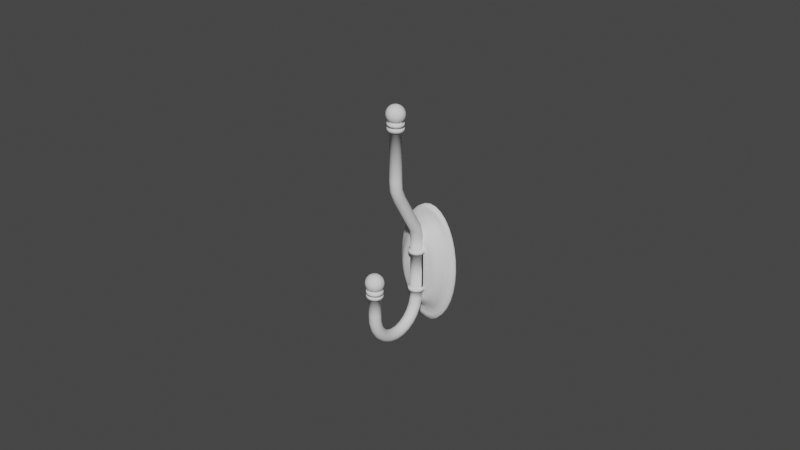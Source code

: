 # Source: Hat_and_Coat_Hook_2.blend  (saved by Blender 2.91.10; exported with 4.5.12 LTS)
import bpy
from mathutils import Matrix  # noqa: F401  (used for matrix-valued properties, if any)

bpy.ops.wm.read_factory_settings(use_empty=True)
scene = bpy.context.scene
scene.name = 'Scene'

# ---- collections
col_collection = bpy.data.collections.new('Collection'); scene.collection.children.link(col_collection)

# ---- world
world_world = bpy.data.worlds.new('World'); scene.world = world_world
world_world.use_nodes = True; world_world.node_tree.nodes.clear()
_N = world_world.node_tree.nodes; _L = world_world.node_tree.links
n0 = _N.new('ShaderNodeOutputWorld'); n0.name = 'World Output'; n0.location = (300, 300)
n1 = _N.new('ShaderNodeBackground'); n1.name = 'Background'; n1.location = (10, 300)
n1.inputs[0].default_value = (0.05088, 0.05088, 0.05088, 1.0)
_L.new(n1.outputs[0], n0.inputs[0])
n0.is_active_output = True
world_world.color = (0.05088, 0.05088, 0.05088)
world_world.use_sun_shadow = False
world_world.sun_shadow_jitter_overblur = 0.0

# ---- meshes
me_mesh_001 = bpy.data.meshes.new('Mesh.001')
me_mesh_001.from_pydata([(0.01016, 1.458e-09, -0.0002582), (0.009965, 1.43e-09, 0.003614), (0.009387, 1.347e-09, 0.007337), (0.008448, 1.213e-09, 0.01077), (0.007184, 1.031e-09, 0.01378), (0.005645, 8.103e-10, 0.01625), (0.003888, 5.581e-10, 0.01808), (0.001982, 2.845e-10, 0.01921), (-7.459e-10, 1.101e-16, 0.01959), (-0.001982, -2.845e-10, 0.01921), (-0.003888, -5.581e-10, 0.01808), (-0.005645, -8.103e-10, 0.01625), (-0.007184, -1.031e-09, 0.01378), (-0.008448, -1.213e-09, 0.01077), (-0.009387, -1.347e-09, 0.007337), (-0.009965, -1.43e-09, 0.003614), (-0.01016, -1.458e-09, -0.0002582), (-0.009965, -1.43e-09, -0.00413), (-0.009387, -1.347e-09, -0.007854), (-0.008448, -1.213e-09, -0.01129), (-0.007184, -1.031e-09, -0.01429), (-0.005645, -8.103e-10, -0.01676), (-0.003888, -5.581e-10, -0.0186), (-0.001982, -2.845e-10, -0.01973), (1.136e-08, 1.408e-15, -0.02011), (0.001982, 2.845e-10, -0.01973), (0.003888, 5.581e-10, -0.0186), (0.005645, 8.103e-10, -0.01676), (0.007184, 1.031e-09, -0.01429), (0.008448, 1.213e-09, -0.01129), (0.009387, 1.347e-09, -0.007854), (0.009965, 1.43e-09, -0.00413), (0.01016, -0.001207, -0.0002582), (0.009965, -0.001207, 0.003614), (0.009387, -0.001207, 0.007337), (0.008448, -0.001207, 0.01077), (0.007184, -0.001207, 0.01378), (0.005645, -0.001207, 0.01625), (0.003888, -0.001207, 0.01808), (0.001982, -0.001207, 0.01921), (-4.986e-10, -0.001207, 0.01959), (-0.001982, -0.001207, 0.01921), (-0.003888, -0.001207, 0.01808), (-0.005645, -0.001207, 0.01625), (-0.007184, -0.001207, 0.01378), (-0.008448, -0.001207, 0.01077), (-0.009387, -0.001207, 0.007337), (-0.009965, -0.001207, 0.003614), (-0.01016, -0.001207, -0.0002582), (-0.009965, -0.001207, -0.00413), (-0.009387, -0.001207, -0.007854), (-0.008448, -0.001207, -0.01129), (-0.007184, -0.001207, -0.01429), (-0.005645, -0.001207, -0.01676), (-0.003888, -0.001207, -0.0186), (-0.001982, -0.001207, -0.01973), (1.161e-08, -0.001207, -0.02011), (0.001982, -0.001207, -0.01973), (0.003888, -0.001207, -0.0186), (0.005645, -0.001207, -0.01676), (0.007184, -0.001207, -0.01429), (0.008448, -0.001207, -0.01129), (0.009387, -0.001207, -0.007854), (0.009965, -0.001207, -0.00413), (-0.0007559, -0.02571, 0.006307), (-0.00146, -0.02563, 0.006019), (-0.002065, -0.02557, 0.005563), (-0.002529, -0.02551, 0.004967), (-0.002821, -0.02548, 0.004274), (-0.002921, -0.02547, 0.003529), (-0.002821, -0.02548, 0.002785), (-0.002529, -0.02551, 0.002092), (-0.002065, -0.02557, 0.001496), (-0.000707, -0.02553, 0.006307), (-0.001366, -0.02528, 0.006019), (-0.001932, -0.02507, 0.005563), (-0.002366, -0.0249, 0.004967), (-0.002639, -0.0248, 0.004274), (-0.002732, -0.02476, 0.003529), (-0.002639, -0.0248, 0.002785), (-0.002366, -0.0249, 0.002092), (-0.001932, -0.02507, 0.001496), (-0.0006099, -0.02537, 0.006307), (-0.001178, -0.02496, 0.006019), (-0.001666, -0.02462, 0.005563), (-0.002041, -0.02435, 0.004967), (-0.002276, -0.02418, 0.004274), (-0.002356, -0.02413, 0.003529), (-0.002276, -0.02418, 0.002785), (-0.002041, -0.02435, 0.002092), (-0.001666, -0.02462, 0.001496), (-0.0004712, -0.02523, 0.006307), (-0.0009103, -0.0247, 0.006019), (-0.001287, -0.02425, 0.005563), (-0.001577, -0.0239, 0.004967), (-0.001759, -0.02368, 0.004274), (-0.001821, -0.0236, 0.003529), (-0.001759, -0.02368, 0.002785), (-0.001577, -0.0239, 0.002092), (-0.001287, -0.02425, 0.001496), (-0.0003004, -0.02513, 0.006307), (-0.0005803, -0.02451, 0.006019), (-0.0008207, -0.02398, 0.005563), (-0.001005, -0.02357, 0.004967), (-0.001121, -0.02332, 0.004274), (-0.001161, -0.02323, 0.003529), (-0.001121, -0.02332, 0.002785), (-0.001005, -0.02357, 0.002092), (-0.0008207, -0.02398, 0.001496), (-0.0001091, -0.02508, 0.006307), (-0.0002108, -0.02441, 0.006019), (-0.0002982, -0.02384, 0.005563), (-0.0003652, -0.0234, 0.004967), (-0.0004073, -0.02313, 0.004274), (-0.0004217, -0.02303, 0.003529), (-0.0004073, -0.02313, 0.002785), (-0.0003652, -0.0234, 0.002092), (-0.0002982, -0.02384, 0.001496), (8.957e-05, -0.02508, 0.006307), (0.000173, -0.02441, 0.006019), (0.0002447, -0.02383, 0.005563), (0.0002997, -0.02339, 0.004967), (0.0003343, -0.02312, 0.004274), (0.0003461, -0.02302, 0.003529), (0.0003343, -0.02312, 0.002785), (0.0002997, -0.02339, 0.002092), (0.0002447, -0.02383, 0.001496), (0.0002822, -0.02513, 0.006307), (0.0005451, -0.0245, 0.006019), (0.0007709, -0.02396, 0.005563), (0.0009442, -0.02355, 0.004967), (0.001053, -0.02329, 0.004274), (0.00109, -0.0232, 0.003529), (0.001053, -0.02329, 0.002785), (0.0009442, -0.02355, 0.002092), (0.0007709, -0.02396, 0.001496), (0.0004555, -0.02522, 0.006307), (0.0008801, -0.02468, 0.006019), (0.001245, -0.02421, 0.005563), (0.001524, -0.02386, 0.004967), (0.0017, -0.02363, 0.004274), (0.00176, -0.02356, 0.003529), (0.0017, -0.02363, 0.002785), (0.001524, -0.02386, 0.002092), (0.001245, -0.02421, 0.001496), (-6.096e-10, -0.0258, 0.006405), (0.0005979, -0.02535, 0.006307), (0.001155, -0.02493, 0.006019), (0.001633, -0.02457, 0.005563), (0.002001, -0.0243, 0.004967), (0.002231, -0.02413, 0.004274), (0.00231, -0.02407, 0.003529), (0.002231, -0.02413, 0.002785), (0.002001, -0.0243, 0.002092), (0.001633, -0.02457, 0.001496), (0.0006995, -0.02551, 0.006307), (0.001351, -0.02525, 0.006019), (0.001911, -0.02502, 0.005563), (0.00234, -0.02484, 0.004967), (0.00261, -0.02473, 0.004274), (0.002702, -0.02469, 0.003529), (0.00261, -0.02473, 0.002785), (0.00234, -0.02484, 0.002092), (0.001911, -0.02502, 0.001496), (0.0007534, -0.02569, 0.006307), (0.001455, -0.0256, 0.006019), (0.002058, -0.02551, 0.005563), (0.002521, -0.02545, 0.004967), (0.002812, -0.02541, 0.004274), (0.002911, -0.0254, 0.003529), (0.002812, -0.02541, 0.002785), (0.002521, -0.02545, 0.002092), (0.002058, -0.02551, 0.001496), (0.0007559, -0.02588, 0.006307), (0.00146, -0.02596, 0.006019), (0.002065, -0.02603, 0.005563), (0.002529, -0.02608, 0.004967), (0.002821, -0.02612, 0.004274), (0.002921, -0.02613, 0.003529), (0.002821, -0.02612, 0.002785), (0.002529, -0.02608, 0.002092), (0.002065, -0.02603, 0.001496), (0.000707, -0.02607, 0.006307), (0.001366, -0.02632, 0.006019), (0.001932, -0.02653, 0.005563), (0.002366, -0.0267, 0.004967), (0.002639, -0.0268, 0.004274), (0.002732, -0.02683, 0.003529), (0.002639, -0.0268, 0.002785), (0.002366, -0.0267, 0.002092), (0.001932, -0.02653, 0.001496), (0.0006099, -0.02623, 0.006307), (0.001178, -0.02663, 0.006019), (0.001666, -0.02698, 0.005563), (0.002041, -0.02725, 0.004967), (0.002276, -0.02741, 0.004274), (0.002356, -0.02747, 0.003529), (0.002276, -0.02741, 0.002785), (0.002041, -0.02725, 0.002092), (0.001666, -0.02698, 0.001496), (0.0004712, -0.02637, 0.006307), (0.0009103, -0.0269, 0.006019), (0.001287, -0.02735, 0.005563), (0.001577, -0.0277, 0.004967), (0.001759, -0.02792, 0.004274), (0.001821, -0.02799, 0.003529), (0.001759, -0.02792, 0.002785), (0.001577, -0.0277, 0.002092), (0.001287, -0.02735, 0.001496), (0.0003004, -0.02646, 0.006307), (0.0005803, -0.02708, 0.006019), (0.0008207, -0.02762, 0.005563), (0.001005, -0.02802, 0.004967), (0.001121, -0.02828, 0.004274), (0.001161, -0.02837, 0.003529), (0.001121, -0.02828, 0.002785), (0.001005, -0.02802, 0.002092), (0.0008207, -0.02762, 0.001496), (0.0001091, -0.02651, 0.006307), (0.0002108, -0.02718, 0.006019), (0.0002982, -0.02776, 0.005563), (0.0003652, -0.02819, 0.004967), (0.0004073, -0.02847, 0.004274), (0.0004217, -0.02857, 0.003529), (0.0004073, -0.02847, 0.002785), (0.0003652, -0.02819, 0.002092), (0.0002982, -0.02776, 0.001496), (-8.957e-05, -0.02652, 0.006307), (-0.000173, -0.02719, 0.006019), (-0.0002447, -0.02776, 0.005563), (-0.0002997, -0.0282, 0.004967), (-0.0003343, -0.02848, 0.004274), (-0.0003461, -0.02857, 0.003529), (-0.0003343, -0.02848, 0.002785), (-0.0002997, -0.0282, 0.002092), (-0.0002447, -0.02776, 0.001496), (-0.0002822, -0.02647, 0.006307), (-0.0005451, -0.0271, 0.006019), (-0.0007709, -0.02763, 0.005563), (-0.0009442, -0.02805, 0.004967), (-0.001053, -0.02831, 0.004274), (-0.00109, -0.0284, 0.003529), (-0.001053, -0.02831, 0.002785), (-0.0009442, -0.02805, 0.002092), (-0.0007709, -0.02763, 0.001496), (-0.0004555, -0.02638, 0.006307), (-0.00088, -0.02692, 0.006019), (-0.001245, -0.02738, 0.005563), (-0.001524, -0.02774, 0.004967), (-0.0017, -0.02796, 0.004274), (-0.00176, -0.02804, 0.003529), (-0.0017, -0.02796, 0.002785), (-0.001524, -0.02774, 0.002092), (-0.001245, -0.02738, 0.001496), (-0.0005979, -0.02625, 0.006307), (-0.001155, -0.02666, 0.006019), (-0.001633, -0.02702, 0.005563), (-0.002001, -0.0273, 0.004967), (-0.002231, -0.02747, 0.004274), (-0.00231, -0.02753, 0.003529), (-0.002231, -0.02747, 0.002785), (-0.002001, -0.0273, 0.002092), (-0.001633, -0.02702, 0.001496), (-0.0006995, -0.02608, 0.006307), (-0.001351, -0.02635, 0.006019), (-0.001911, -0.02658, 0.005563), (-0.00234, -0.02675, 0.004967), (-0.00261, -0.02686, 0.004274), (-0.002702, -0.0269, 0.003529), (-0.00261, -0.02686, 0.002785), (-0.00234, -0.02675, 0.002092), (-0.001911, -0.02658, 0.001496), (-0.0007534, -0.0259, 0.006307), (-0.001455, -0.026, 0.006019), (-0.002058, -0.02608, 0.005563), (-0.002521, -0.02615, 0.004967), (-0.002812, -0.02619, 0.004274), (-0.002911, -0.0262, 0.003529), (-0.002812, -0.02619, 0.002785), (-0.002521, -0.02615, 0.002092), (-0.002058, -0.02608, 0.001496), (0.0002584, -0.02763, 0.001496), (0.0007414, -0.0275, 0.001496), (0.001164, -0.02726, 0.001496), (0.001508, -0.02694, 0.001496), (0.001755, -0.02654, 0.001496), (0.001888, -0.02608, 0.001496), (0.001888, -0.02559, 0.001496), (0.001755, -0.02513, 0.001496), (0.001508, -0.02472, 0.001496), (0.001164, -0.0244, 0.001496), (0.0007414, -0.02416, 0.001496), (0.0002584, -0.02404, 0.001496), (-0.0002584, -0.02404, 0.001496), (-0.0007414, -0.02416, 0.001496), (-0.001164, -0.0244, 0.001496), (-0.001508, -0.02472, 0.001496), (-0.001755, -0.02513, 0.001496), (-0.001888, -0.02559, 0.001496), (-0.001888, -0.02608, 0.001496), (-0.001755, -0.02654, 0.001496), (-0.001508, -0.02694, 0.001496), (-0.001164, -0.02726, 0.001496), (-0.0007414, -0.0275, 0.001496), (-0.0002584, -0.02763, 0.001496), (-0.0002584, -0.02763, -0.007166), (-0.0007414, -0.0275, -0.007166), (-0.001164, -0.02726, -0.007166), (-0.001508, -0.02694, -0.007166), (-0.001755, -0.02654, -0.007166), (-0.001888, -0.02608, -0.007166), (-0.001888, -0.02559, -0.007166), (-0.001755, -0.02513, -0.007166), (-0.001508, -0.02472, -0.007166), (-0.001164, -0.0244, -0.007166), (-0.0007414, -0.02416, -0.007166), (-0.0002584, -0.02404, -0.007166), (0.0002584, -0.02404, -0.007166), (0.0007414, -0.02416, -0.007166), (0.001164, -0.0244, -0.007166), (0.001508, -0.02472, -0.007166), (0.001755, -0.02513, -0.007166), (0.001888, -0.02559, -0.007166), (0.001888, -0.02608, -0.007166), (0.001755, -0.02654, -0.007166), (0.001508, -0.02694, -0.007166), (0.001164, -0.02726, -0.007166), (0.0007414, -0.0275, -0.007166), (0.0002584, -0.02763, -0.007166), (-0.0002584, -0.02752, -0.01), (-0.0007414, -0.0274, -0.009986), (-0.001164, -0.02716, -0.009954), (-0.001508, -0.02684, -0.009909), (-0.001755, -0.02644, -0.009853), (-0.001888, -0.02599, -0.00979), (-0.001888, -0.0255, -0.009722), (-0.001755, -0.02504, -0.009659), (-0.001508, -0.02465, -0.009604), (-0.001164, -0.02432, -0.009559), (-0.0007414, -0.02409, -0.009526), (-0.0002584, -0.02396, -0.009509), (0.0002584, -0.02396, -0.009509), (0.0007414, -0.02409, -0.009526), (0.001164, -0.02432, -0.009559), (0.001508, -0.02465, -0.009604), (0.001755, -0.02504, -0.009659), (0.001888, -0.0255, -0.009722), (0.001888, -0.02599, -0.00979), (0.001755, -0.02644, -0.009853), (0.001508, -0.02684, -0.009909), (0.001164, -0.02716, -0.009954), (0.0007414, -0.0274, -0.009986), (0.0002584, -0.02752, -0.01), (-0.0002584, -0.02672, -0.01299), (-0.0007414, -0.02661, -0.01294), (-0.001164, -0.02639, -0.01285), (-0.001508, -0.02609, -0.01272), (-0.001755, -0.02572, -0.01256), (-0.001888, -0.0253, -0.01237), (-0.001888, -0.02485, -0.01218), (-0.001755, -0.02442, -0.01199), (-0.001508, -0.02405, -0.01183), (-0.001164, -0.02375, -0.0117), (-0.0007414, -0.02353, -0.01161), (-0.0002584, -0.02342, -0.01156), (0.0002584, -0.02342, -0.01156), (0.0007414, -0.02353, -0.01161), (0.001164, -0.02375, -0.0117), (0.001508, -0.02405, -0.01183), (0.001755, -0.02442, -0.01199), (0.001888, -0.02485, -0.01218), (0.001888, -0.0253, -0.01237), (0.001755, -0.02572, -0.01256), (0.001508, -0.02609, -0.01272), (0.001164, -0.02639, -0.01285), (0.0007414, -0.02661, -0.01294), (0.0002584, -0.02672, -0.01299), (-0.0002584, -0.02524, -0.01561), (-0.0007414, -0.02514, -0.01553), (-0.001164, -0.02495, -0.01538), (-0.001508, -0.02469, -0.01517), (-0.001755, -0.02438, -0.01492), (-0.001888, -0.02401, -0.01463), (-0.001888, -0.02362, -0.01432), (-0.001755, -0.02326, -0.01403), (-0.001508, -0.02294, -0.01378), (-0.001164, -0.02268, -0.01358), (-0.0007414, -0.0225, -0.01343), (-0.0002584, -0.0224, -0.01335), (0.0002584, -0.0224, -0.01335), (0.0007414, -0.0225, -0.01343), (0.001164, -0.02268, -0.01358), (0.001508, -0.02294, -0.01378), (0.001755, -0.02326, -0.01403), (0.001888, -0.02362, -0.01432), (0.001888, -0.02401, -0.01463), (0.001755, -0.02438, -0.01492), (0.001508, -0.02469, -0.01517), (0.001164, -0.02495, -0.01538), (0.0007414, -0.02514, -0.01553), (0.0002584, -0.02524, -0.01561), (-0.0002584, -0.02317, -0.01773), (-0.0007414, -0.02309, -0.01763), (-0.001164, -0.02295, -0.01744), (-0.001508, -0.02275, -0.01717), (-0.001755, -0.0225, -0.01684), (-0.001888, -0.02222, -0.01647), (-0.001888, -0.02192, -0.01607), (-0.001755, -0.02164, -0.0157), (-0.001508, -0.0214, -0.01537), (-0.001164, -0.0212, -0.0151), (-0.0007414, -0.02105, -0.01491), (-0.0002584, -0.02098, -0.01481), (0.0002584, -0.02098, -0.01481), (0.0007414, -0.02105, -0.01491), (0.001164, -0.0212, -0.0151), (0.001508, -0.0214, -0.01537), (0.001755, -0.02164, -0.0157), (0.001888, -0.02192, -0.01607), (0.001888, -0.02222, -0.01647), (0.001755, -0.0225, -0.01684), (0.001508, -0.02275, -0.01717), (0.001164, -0.02295, -0.01744), (0.0007414, -0.02309, -0.01763), (0.0002584, -0.02317, -0.01773), (-0.0002584, -0.02063, -0.01926), (-0.0007414, -0.02058, -0.01914), (-0.001164, -0.02049, -0.01892), (-0.001508, -0.02036, -0.01861), (-0.001755, -0.02021, -0.01823), (-0.001888, -0.02003, -0.01779), (-0.001888, -0.01984, -0.01733), (-0.001755, -0.01966, -0.01689), (-0.001508, -0.0195, -0.01651), (-0.001164, -0.01937, -0.0162), (-0.0007414, -0.01928, -0.01598), (-0.0002584, -0.01923, -0.01586), (0.0002584, -0.01923, -0.01586), (0.0007414, -0.01928, -0.01598), (0.001164, -0.01937, -0.0162), (0.001508, -0.0195, -0.01651), (0.001755, -0.01966, -0.01689), (0.001888, -0.01984, -0.01733), (0.001888, -0.02003, -0.01779), (0.001755, -0.02021, -0.01823), (0.001508, -0.02036, -0.01861), (0.001164, -0.02049, -0.01892), (0.0007414, -0.02058, -0.01914), (0.0002584, -0.02063, -0.01926), (-0.0002584, -0.01772, -0.02008), (-0.0007414, -0.01771, -0.01995), (-0.001164, -0.01767, -0.01971), (-0.001508, -0.01763, -0.01938), (-0.001755, -0.01758, -0.01897), (-0.001888, -0.01752, -0.0185), (-0.001888, -0.01745, -0.018), (-0.001755, -0.01739, -0.01753), (-0.001508, -0.01733, -0.01712), (-0.001164, -0.01729, -0.01679), (-0.0007414, -0.01726, -0.01655), (-0.0002584, -0.01724, -0.01642), (0.0002584, -0.01724, -0.01642), (0.0007414, -0.01726, -0.01655), (0.001164, -0.01729, -0.01679), (0.001508, -0.01733, -0.01712), (0.001755, -0.01739, -0.01753), (0.001888, -0.01745, -0.018), (0.001888, -0.01752, -0.0185), (0.001755, -0.01758, -0.01897), (0.001508, -0.01763, -0.01938), (0.001164, -0.01767, -0.01971), (0.0007414, -0.01771, -0.01995), (0.0002584, -0.01772, -0.02008), (-0.0002584, -0.01462, -0.02008), (-0.0007414, -0.01464, -0.01995), (-0.001164, -0.01467, -0.01971), (-0.001508, -0.01471, -0.01938), (-0.001755, -0.01477, -0.01897), (-0.001888, -0.01483, -0.0185), (-0.001888, -0.01489, -0.018), (-0.001755, -0.01496, -0.01753), (-0.001508, -0.01501, -0.01712), (-0.001164, -0.01505, -0.01679), (-0.0007414, -0.01509, -0.01655), (-0.0002584, -0.0151, -0.01642), (0.0002584, -0.0151, -0.01642), (0.0007414, -0.01509, -0.01655), (0.001164, -0.01505, -0.01679), (0.001508, -0.01501, -0.01712), (0.001755, -0.01496, -0.01753), (0.001888, -0.01489, -0.018), (0.001888, -0.01483, -0.0185), (0.001755, -0.01477, -0.01897), (0.001508, -0.01471, -0.01938), (0.001164, -0.01467, -0.01971), (0.0007414, -0.01464, -0.01995), (0.0002584, -0.01462, -0.02008), (-0.0002584, -0.01171, -0.01926), (-0.0007414, -0.01176, -0.01914), (-0.001164, -0.01185, -0.01892), (-0.001508, -0.01198, -0.01861), (-0.001755, -0.01214, -0.01823), (-0.001888, -0.01232, -0.01779), (-0.001888, -0.01251, -0.01733), (-0.001755, -0.01269, -0.01689), (-0.001508, -0.01284, -0.01651), (-0.001164, -0.01297, -0.0162), (-0.0007414, -0.01306, -0.01598), (-0.0002584, -0.01311, -0.01586), (0.0002584, -0.01311, -0.01586), (0.0007414, -0.01306, -0.01598), (0.001164, -0.01297, -0.0162), (0.001508, -0.01284, -0.01651), (0.001755, -0.01269, -0.01689), (0.001888, -0.01251, -0.01733), (0.001888, -0.01232, -0.01779), (0.001755, -0.01214, -0.01823), (0.001508, -0.01198, -0.01861), (0.001164, -0.01185, -0.01892), (0.0007414, -0.01176, -0.01914), (0.0002584, -0.01171, -0.01926), (-0.0002584, -0.009173, -0.01773), (-0.0007414, -0.00925, -0.01763), (-0.001164, -0.009394, -0.01744), (-0.001508, -0.009594, -0.01717), (-0.001755, -0.009839, -0.01684), (-0.001888, -0.01012, -0.01647), (-0.001888, -0.01042, -0.01607), (-0.001755, -0.0107, -0.0157), (-0.001508, -0.01095, -0.01537), (-0.001164, -0.01115, -0.0151), (-0.0007414, -0.01129, -0.01491), (-0.0002584, -0.01137, -0.01481), (0.0002584, -0.01137, -0.01481), (0.0007414, -0.01129, -0.01491), (0.001164, -0.01115, -0.0151), (0.001508, -0.01095, -0.01537), (0.001755, -0.0107, -0.0157), (0.001888, -0.01042, -0.01607), (0.001888, -0.01012, -0.01647), (0.001755, -0.009839, -0.01684), (0.001508, -0.009594, -0.01717), (0.001164, -0.009394, -0.01744), (0.0007414, -0.00925, -0.01763), (0.0002584, -0.009173, -0.01773), (-0.0002584, -0.007106, -0.01561), (-0.0007414, -0.007206, -0.01553), (-0.001164, -0.007392, -0.01538), (-0.001508, -0.007651, -0.01517), (-0.001755, -0.007968, -0.01492), (-0.001888, -0.008332, -0.01463), (-0.001888, -0.008721, -0.01432), (-0.001755, -0.009084, -0.01403), (-0.001508, -0.009402, -0.01378), (-0.001164, -0.00966, -0.01358), (-0.0007414, -0.009846, -0.01343), (-0.0002584, -0.009946, -0.01335), (0.0002584, -0.009946, -0.01335), (0.0007414, -0.009846, -0.01343), (0.001164, -0.00966, -0.01358), (0.001508, -0.009402, -0.01378), (0.001755, -0.009084, -0.01403), (0.001888, -0.008721, -0.01432), (0.001888, -0.008332, -0.01463), (0.001755, -0.007968, -0.01492), (0.001508, -0.007651, -0.01517), (0.001164, -0.007392, -0.01538), (0.0007414, -0.007206, -0.01553), (0.0002584, -0.007106, -0.01561), (-0.0002584, -0.005619, -0.01299), (-0.0007414, -0.005735, -0.01294), (-0.001164, -0.005952, -0.01285), (-0.001508, -0.006253, -0.01272), (-0.001755, -0.006623, -0.01256), (-0.001888, -0.007046, -0.01237), (-0.001888, -0.007499, -0.01218), (-0.001755, -0.007922, -0.01199), (-0.001508, -0.008292, -0.01183), (-0.001164, -0.008593, -0.0117), (-0.0007414, -0.008809, -0.01161), (-0.0002584, -0.008925, -0.01156), (0.0002584, -0.008925, -0.01156), (0.0007414, -0.008809, -0.01161), (0.001164, -0.008593, -0.0117), (0.001508, -0.008292, -0.01183), (0.001755, -0.007922, -0.01199), (0.001888, -0.007499, -0.01218), (0.001888, -0.007046, -0.01237), (0.001755, -0.006623, -0.01256), (0.001508, -0.006253, -0.01272), (0.001164, -0.005952, -0.01285), (0.0007414, -0.005735, -0.01294), (0.0002584, -0.005619, -0.01299), (-0.0002584, -0.004823, -0.01), (-0.0007414, -0.004948, -0.009986), (-0.001164, -0.005181, -0.009954), (-0.001508, -0.005505, -0.009909), (-0.001755, -0.005903, -0.009853), (-0.001888, -0.006358, -0.00979), (-0.001888, -0.006845, -0.009722), (-0.001755, -0.0073, -0.009659), (-0.001508, -0.007698, -0.009604), (-0.001164, -0.008022, -0.009559), (-0.0007414, -0.008255, -0.009526), (-0.0002584, -0.00838, -0.009509), (0.0002584, -0.00838, -0.009509), (0.0007414, -0.008255, -0.009526), (0.001164, -0.008022, -0.009559), (0.001508, -0.007698, -0.009604), (0.001755, -0.0073, -0.009659), (0.001888, -0.006845, -0.009722), (0.001888, -0.006358, -0.00979), (0.001755, -0.005903, -0.009853), (0.001508, -0.005505, -0.009909), (0.001164, -0.005181, -0.009954), (0.0007414, -0.004948, -0.009986), (0.0002584, -0.004823, -0.01), (-0.0002584, -0.004719, -0.006971), (-0.0007414, -0.004845, -0.006971), (-0.001164, -0.00508, -0.006971), (-0.001508, -0.005407, -0.006971), (-0.001755, -0.005808, -0.006971), (-0.001888, -0.006267, -0.006971), (-0.001888, -0.006759, -0.006971), (-0.001755, -0.007218, -0.006971), (-0.001508, -0.00762, -0.006971), (-0.001164, -0.007947, -0.006971), (-0.0007414, -0.008182, -0.006971), (-0.0002584, -0.008308, -0.006971), (0.0002584, -0.008308, -0.006971), (0.0007414, -0.008182, -0.006971), (0.001164, -0.007947, -0.006971), (0.001508, -0.00762, -0.006971), (0.001755, -0.007218, -0.006971), (0.001888, -0.006759, -0.006971), (0.001888, -0.006267, -0.006971), (0.001755, -0.005808, -0.006971), (0.001508, -0.005407, -0.006971), (0.001164, -0.00508, -0.006971), (0.0007414, -0.004845, -0.006971), (0.0002584, -0.004719, -0.006971), (-0.0002584, -0.004723, 0.01158), (-0.0007414, -0.004848, 0.01157), (-0.001164, -0.005083, 0.01156), (-0.001508, -0.005409, 0.01153), (-0.001755, -0.00581, 0.0115), (-0.001888, -0.006268, 0.01147), (-0.001888, -0.006758, 0.01144), (-0.001755, -0.007216, 0.01141), (-0.001508, -0.007617, 0.01138), (-0.001164, -0.007943, 0.01136), (-0.0007414, -0.008178, 0.01134), (-0.0002584, -0.008304, 0.01133), (0.0002584, -0.008304, 0.01133), (0.0007414, -0.008178, 0.01134), (0.001164, -0.007943, 0.01136), (0.001508, -0.007617, 0.01138), (0.001755, -0.007216, 0.01141), (0.001888, -0.006758, 0.01144), (0.001888, -0.006268, 0.01147), (0.001755, -0.00581, 0.0115), (0.001508, -0.005409, 0.01153), (0.001164, -0.005083, 0.01156), (0.0007414, -0.004848, 0.01157), (0.0002584, -0.004723, 0.01158), (-0.0002584, -0.005573, 0.01516), (-0.0007414, -0.005689, 0.01511), (-0.001164, -0.005906, 0.01502), (-0.001508, -0.006208, 0.01489), (-0.001755, -0.006579, 0.01473), (-0.001888, -0.007002, 0.01455), (-0.001888, -0.007455, 0.01435), (-0.001755, -0.007879, 0.01417), (-0.001508, -0.008249, 0.01401), (-0.001164, -0.008551, 0.01388), (-0.0007414, -0.008768, 0.01379), (-0.0002584, -0.008884, 0.01374), (0.0002584, -0.008884, 0.01374), (0.0007414, -0.008768, 0.01379), (0.001164, -0.008551, 0.01388), (0.001508, -0.008249, 0.01401), (0.001755, -0.007879, 0.01417), (0.001888, -0.007455, 0.01435), (0.001888, -0.007002, 0.01455), (0.001755, -0.006579, 0.01473), (0.001508, -0.006208, 0.01489), (0.001164, -0.005906, 0.01502), (0.0007414, -0.005689, 0.01511), (0.0002584, -0.005573, 0.01516), (-0.0002584, -0.01309, 0.02755), (-0.0007414, -0.0132, 0.02749), (-0.001164, -0.0134, 0.02738), (-0.001508, -0.01369, 0.02722), (-0.001755, -0.01404, 0.02702), (-0.001888, -0.01445, 0.02679), (-0.001888, -0.01488, 0.02655), (-0.001755, -0.01528, 0.02633), (-0.001508, -0.01564, 0.02613), (-0.001164, -0.01592, 0.02597), (-0.0007414, -0.01613, 0.02586), (-0.0002584, -0.01624, 0.02579), (0.0002584, -0.01624, 0.02579), (0.0007414, -0.01613, 0.02586), (0.001164, -0.01592, 0.02597), (0.001508, -0.01564, 0.02613), (0.001755, -0.01528, 0.02633), (0.001888, -0.01488, 0.02655), (0.001888, -0.01445, 0.02679), (0.001755, -0.01404, 0.02702), (0.001508, -0.01369, 0.02722), (0.001164, -0.0134, 0.02738), (0.0007414, -0.0132, 0.02749), (0.0002584, -0.01309, 0.02755), (-0.0002584, -0.01424, 0.03031), (-0.0007414, -0.01436, 0.03028), (-0.001164, -0.01459, 0.03022), (-0.001508, -0.01491, 0.03015), (-0.001755, -0.0153, 0.03005), (-0.001888, -0.01574, 0.02994), (-0.001888, -0.01622, 0.02982), (-0.001755, -0.01667, 0.02971), (-0.001508, -0.01706, 0.02962), (-0.001164, -0.01738, 0.02954), (-0.0007414, -0.0176, 0.02948), (-0.0002584, -0.01773, 0.02945), (0.0002584, -0.01773, 0.02945), (0.0007414, -0.0176, 0.02948), (0.001164, -0.01738, 0.02954), (0.001508, -0.01706, 0.02962), (0.001755, -0.01667, 0.02971), (0.001888, -0.01622, 0.02982), (0.001888, -0.01574, 0.02994), (0.001755, -0.0153, 0.03005), (0.001508, -0.01491, 0.03015), (0.001164, -0.01459, 0.03022), (0.0007414, -0.01436, 0.03028), (0.0002584, -0.01424, 0.03031), (-0.0002584, -0.01438, 0.03276), (-0.0007414, -0.0145, 0.03276), (-0.001164, -0.01474, 0.03276), (-0.001508, -0.01507, 0.03276), (-0.001755, -0.01547, 0.03276), (-0.001888, -0.01593, 0.03276), (-0.001888, -0.01642, 0.03276), (-0.001755, -0.01688, 0.03276), (-0.001508, -0.01728, 0.03276), (-0.001164, -0.01761, 0.03276), (-0.0007414, -0.01784, 0.03276), (-0.0002584, -0.01797, 0.03276), (0.0002584, -0.01797, 0.03276), (0.0007414, -0.01784, 0.03276), (0.001164, -0.01761, 0.03276), (0.001508, -0.01728, 0.03276), (0.001755, -0.01688, 0.03276), (0.001888, -0.01642, 0.03276), (0.001888, -0.01593, 0.03276), (0.001755, -0.01547, 0.03276), (0.001508, -0.01507, 0.03276), (0.001164, -0.01474, 0.03276), (0.0007414, -0.0145, 0.03276), (0.0002584, -0.01438, 0.03276), (0.0002584, -0.01438, 0.05119), (0.0007414, -0.0145, 0.05119), (0.001164, -0.01474, 0.05119), (0.001508, -0.01507, 0.05119), (0.001755, -0.01547, 0.05119), (0.001888, -0.01593, 0.05119), (0.001888, -0.01642, 0.05119), (0.001755, -0.01688, 0.05119), (0.001508, -0.01728, 0.05119), (0.001164, -0.01761, 0.05119), (0.0007414, -0.01784, 0.05119), (0.0002584, -0.01797, 0.05119), (-0.0002584, -0.01797, 0.05119), (-0.0007414, -0.01784, 0.05119), (-0.001164, -0.01761, 0.05119), (-0.001508, -0.01728, 0.05119), (-0.001755, -0.01688, 0.05119), (-0.001888, -0.01642, 0.05119), (-0.001888, -0.01593, 0.05119), (-0.001755, -0.01547, 0.05119), (-0.001508, -0.01507, 0.05119), (-0.001164, -0.01474, 0.05119), (-0.0007414, -0.0145, 0.05119), (-0.0002584, -0.01438, 0.05119), (-0.0007554, -0.01608, 0.056), (-0.001459, -0.016, 0.05571), (-0.002064, -0.01593, 0.05525), (-0.002528, -0.01587, 0.05466), (-0.002819, -0.01584, 0.05396), (-0.002919, -0.01582, 0.05322), (-0.002819, -0.01584, 0.05247), (-0.002528, -0.01587, 0.05178), (-0.002064, -0.01593, 0.05119), (-0.0007052, -0.0159, 0.056), (-0.001362, -0.01564, 0.05571), (-0.001927, -0.01543, 0.05525), (-0.00236, -0.01526, 0.05466), (-0.002632, -0.01515, 0.05396), (-0.002725, -0.01512, 0.05322), (-0.002632, -0.01515, 0.05247), (-0.00236, -0.01526, 0.05178), (-0.001927, -0.01543, 0.05119), (-0.000607, -0.01573, 0.056), (-0.001173, -0.01533, 0.05571), (-0.001658, -0.01498, 0.05525), (-0.002031, -0.01471, 0.05466), (-0.002265, -0.01454, 0.05396), (-0.002345, -0.01448, 0.05322), (-0.002265, -0.01454, 0.05247), (-0.002031, -0.01471, 0.05178), (-0.001658, -0.01498, 0.05119), (-0.0004674, -0.0156, 0.056), (-0.000903, -0.01507, 0.05571), (-0.001277, -0.01461, 0.05525), (-0.001564, -0.01426, 0.05466), (-0.001744, -0.01404, 0.05396), (-0.001806, -0.01396, 0.05322), (-0.001744, -0.01404, 0.05247), (-0.001564, -0.01426, 0.05178), (-0.001277, -0.01461, 0.05119), (-0.000296, -0.0155, 0.056), (-0.0005718, -0.01488, 0.05571), (-0.0008087, -0.01435, 0.05525), (-0.0009904, -0.01394, 0.05466), (-0.001105, -0.01368, 0.05396), (-0.001144, -0.01359, 0.05322), (-0.001105, -0.01368, 0.05247), (-0.0009904, -0.01394, 0.05178), (-0.0008087, -0.01435, 0.05119), (-0.0001044, -0.01545, 0.056), (-0.0002017, -0.01479, 0.05571), (-0.0002852, -0.01421, 0.05525), (-0.0003493, -0.01377, 0.05466), (-0.0003896, -0.0135, 0.05396), (-0.0004033, -0.0134, 0.05322), (-0.0003896, -0.0135, 0.05247), (-0.0003493, -0.01377, 0.05178), (-0.0002852, -0.01421, 0.05119), (9.433e-05, -0.01545, 0.056), (0.0001822, -0.01478, 0.05571), (0.0002577, -0.01421, 0.05525), (0.0003156, -0.01377, 0.05466), (0.000352, -0.01349, 0.05396), (0.0003645, -0.0134, 0.05322), (0.000352, -0.01349, 0.05247), (0.0003156, -0.01377, 0.05178), (0.0002577, -0.01421, 0.05119), (0.0002866, -0.0155, 0.056), (0.0005537, -0.01488, 0.05571), (0.0007831, -0.01434, 0.05525), (0.000959, -0.01393, 0.05466), (0.00107, -0.01367, 0.05396), (0.001107, -0.01358, 0.05322), (0.00107, -0.01367, 0.05247), (0.000959, -0.01393, 0.05178), (0.0007831, -0.01434, 0.05119), (0.0004594, -0.01559, 0.056), (0.0008874, -0.01506, 0.05571), (0.001255, -0.01459, 0.05525), (0.001537, -0.01424, 0.05466), (0.001714, -0.01402, 0.05396), (0.001775, -0.01394, 0.05322), (0.001714, -0.01402, 0.05247), (0.001537, -0.01424, 0.05178), (0.001255, -0.01459, 0.05119), (-6.424e-09, -0.01617, 0.05609), (0.0006008, -0.01573, 0.056), (0.001161, -0.01531, 0.05571), (0.001641, -0.01496, 0.05525), (0.00201, -0.01468, 0.05466), (0.002242, -0.01451, 0.05396), (0.002321, -0.01445, 0.05322), (0.002242, -0.01451, 0.05247), (0.00201, -0.01468, 0.05178), (0.001641, -0.01496, 0.05119), (0.0007013, -0.01589, 0.056), (0.001355, -0.01563, 0.05571), (0.001916, -0.0154, 0.05525), (0.002347, -0.01523, 0.05466), (0.002617, -0.01512, 0.05396), (0.00271, -0.01508, 0.05322), (0.002617, -0.01512, 0.05247), (0.002347, -0.01523, 0.05178), (0.001916, -0.0154, 0.05119), (0.000754, -0.01607, 0.056), (0.001457, -0.01598, 0.05571), (0.00206, -0.0159, 0.05525), (0.002523, -0.01584, 0.05466), (0.002814, -0.0158, 0.05396), (0.002913, -0.01579, 0.05322), (0.002814, -0.0158, 0.05247), (0.002523, -0.01584, 0.05178), (0.00206, -0.0159, 0.05119), (0.0007554, -0.01626, 0.056), (0.001459, -0.01634, 0.05571), (0.002064, -0.01642, 0.05525), (0.002528, -0.01647, 0.05466), (0.002819, -0.01651, 0.05396), (0.002919, -0.01652, 0.05322), (0.002819, -0.01651, 0.05247), (0.002528, -0.01647, 0.05178), (0.002064, -0.01642, 0.05119), (0.0007052, -0.01644, 0.056), (0.001362, -0.0167, 0.05571), (0.001927, -0.01692, 0.05525), (0.00236, -0.01708, 0.05466), (0.002632, -0.01719, 0.05396), (0.002725, -0.01722, 0.05322), (0.002632, -0.01719, 0.05247), (0.00236, -0.01708, 0.05178), (0.001927, -0.01692, 0.05119), (0.000607, -0.01661, 0.056), (0.001173, -0.01701, 0.05571), (0.001658, -0.01736, 0.05525), (0.002031, -0.01763, 0.05466), (0.002265, -0.0178, 0.05396), (0.002345, -0.01786, 0.05322), (0.002265, -0.0178, 0.05247), (0.002031, -0.01763, 0.05178), (0.001658, -0.01736, 0.05119), (0.0004674, -0.01674, 0.056), (0.000903, -0.01727, 0.05571), (0.001277, -0.01773, 0.05525), (0.001564, -0.01808, 0.05466), (0.001744, -0.0183, 0.05396), (0.001806, -0.01838, 0.05322), (0.001744, -0.0183, 0.05247), (0.001564, -0.01808, 0.05178), (0.001277, -0.01773, 0.05119), (0.000296, -0.01684, 0.056), (0.0005718, -0.01746, 0.05571), (0.0008087, -0.01799, 0.05525), (0.0009904, -0.0184, 0.05466), (0.001105, -0.01866, 0.05396), (0.001144, -0.01875, 0.05322), (0.001105, -0.01866, 0.05247), (0.0009904, -0.0184, 0.05178), (0.0008087, -0.01799, 0.05119), (0.0001044, -0.01689, 0.056), (0.0002017, -0.01756, 0.05571), (0.0002852, -0.01813, 0.05525), (0.0003493, -0.01857, 0.05466), (0.0003896, -0.01885, 0.05396), (0.0004033, -0.01894, 0.05322), (0.0003896, -0.01885, 0.05247), (0.0003493, -0.01857, 0.05178), (0.0002852, -0.01813, 0.05119), (-9.434e-05, -0.01689, 0.056), (-0.0001822, -0.01756, 0.05571), (-0.0002577, -0.01813, 0.05525), (-0.0003156, -0.01857, 0.05466), (-0.0003521, -0.01885, 0.05396), (-0.0003645, -0.01895, 0.05322), (-0.0003521, -0.01885, 0.05247), (-0.0003156, -0.01857, 0.05178), (-0.0002577, -0.01813, 0.05119), (-0.0002866, -0.01684, 0.056), (-0.0005537, -0.01747, 0.05571), (-0.0007831, -0.018, 0.05525), (-0.0009591, -0.01841, 0.05466), (-0.00107, -0.01867, 0.05396), (-0.001107, -0.01876, 0.05322), (-0.00107, -0.01867, 0.05247), (-0.0009591, -0.01841, 0.05178), (-0.0007831, -0.018, 0.05119), (-0.0004594, -0.01675, 0.056), (-0.0008875, -0.01729, 0.05571), (-0.001255, -0.01775, 0.05525), (-0.001537, -0.0181, 0.05466), (-0.001714, -0.01832, 0.05396), (-0.001775, -0.0184, 0.05322), (-0.001714, -0.01832, 0.05247), (-0.001537, -0.0181, 0.05178), (-0.001255, -0.01775, 0.05119), (-0.0006008, -0.01662, 0.056), (-0.001161, -0.01703, 0.05571), (-0.001642, -0.01738, 0.05525), (-0.00201, -0.01766, 0.05466), (-0.002242, -0.01783, 0.05396), (-0.002321, -0.01789, 0.05322), (-0.002242, -0.01783, 0.05247), (-0.00201, -0.01766, 0.05178), (-0.001642, -0.01738, 0.05119), (-0.0007013, -0.01645, 0.056), (-0.001355, -0.01671, 0.05571), (-0.001916, -0.01694, 0.05525), (-0.002347, -0.01711, 0.05466), (-0.002617, -0.01722, 0.05396), (-0.00271, -0.01726, 0.05322), (-0.002617, -0.01722, 0.05247), (-0.002347, -0.01711, 0.05178), (-0.001916, -0.01694, 0.05119), (-0.0007541, -0.01627, 0.056), (-0.001457, -0.01636, 0.05571), (-0.00206, -0.01644, 0.05525), (-0.002523, -0.0165, 0.05466), (-0.002814, -0.01654, 0.05396), (-0.002913, -0.01655, 0.05322), (-0.002814, -0.01654, 0.05247), (-0.002523, -0.0165, 0.05178), (-0.00206, -0.01644, 0.05119), (-0.001755, -0.01688, 0.051), (0.001508, -0.01728, 0.051), (0.0002584, -0.01797, 0.051), (-0.001888, -0.01642, 0.051), (0.0007414, -0.0145, 0.051), (0.001888, -0.01642, 0.051), (0.0002584, -0.01438, 0.051), (-0.001888, -0.01593, 0.051), (-0.0007414, -0.01784, 0.051), (0.001164, -0.01761, 0.051), (-0.001164, -0.01474, 0.051), (-0.0002584, -0.01797, 0.051), (-0.001755, -0.01547, 0.051), (-0.001508, -0.01507, 0.051), (0.001888, -0.01593, 0.051), (-0.0007414, -0.0145, 0.051), (0.001755, -0.01688, 0.051), (0.001164, -0.01474, 0.051), (0.0007414, -0.01784, 0.051), (-0.001164, -0.01761, 0.051), (0.001755, -0.01547, 0.051), (0.001508, -0.01507, 0.051), (-0.0002584, -0.01438, 0.051), (-0.001508, -0.01728, 0.051), (0.001508, -0.01728, 0.05079), (-0.001888, -0.01642, 0.05079), (-0.001888, -0.01593, 0.05079), (-0.0002584, -0.01797, 0.05079), (-0.001508, -0.01507, 0.05079), (0.001888, -0.01593, 0.05079), (-0.0007414, -0.0145, 0.05079), (0.001164, -0.01474, 0.05079), (0.0007414, -0.01784, 0.05079), (-0.001164, -0.01761, 0.05079), (0.001755, -0.01547, 0.05079), (0.001508, -0.01507, 0.05079), (-0.0002584, -0.01438, 0.05079), (-0.001508, -0.01728, 0.05079), (-0.001755, -0.01688, 0.05079), (0.0002584, -0.01797, 0.05079), (0.0007414, -0.0145, 0.05079), (0.001888, -0.01642, 0.05079), (0.0002584, -0.01438, 0.05079), (-0.0007414, -0.01784, 0.05079), (0.001164, -0.01761, 0.05079), (-0.001164, -0.01474, 0.05079), (-0.001755, -0.01547, 0.05079), (0.001755, -0.01688, 0.05079), (0.001508, -0.01728, 0.04988), (-0.001888, -0.01642, 0.04988), (-0.001888, -0.01593, 0.04988), (-0.0002584, -0.01797, 0.04988), (-0.001508, -0.01507, 0.04988), (0.001888, -0.01593, 0.04988), (-0.0007414, -0.0145, 0.04988), (0.001164, -0.01474, 0.04988), (0.0007414, -0.01784, 0.04988), (-0.001164, -0.01761, 0.04988), (0.001755, -0.01547, 0.04988), (0.001508, -0.01507, 0.04988), (-0.0002584, -0.01438, 0.04988), (-0.001508, -0.01728, 0.04988), (-0.001755, -0.01688, 0.04988), (0.0002584, -0.01797, 0.04988), (0.0007414, -0.0145, 0.04988), (0.001888, -0.01642, 0.04988), (0.0002584, -0.01438, 0.04988), (-0.0007414, -0.01784, 0.04988), (0.001164, -0.01761, 0.04988), (-0.001164, -0.01474, 0.04988), (-0.001755, -0.01547, 0.04988), (0.001755, -0.01688, 0.04988), (0.001508, -0.01728, 0.04941), (-0.001888, -0.01642, 0.04941), (-0.001888, -0.01593, 0.04941), (-0.0002584, -0.01797, 0.04941), (-0.001508, -0.01507, 0.04941), (0.001888, -0.01593, 0.04941), (-0.0007414, -0.0145, 0.04941), (0.001164, -0.01474, 0.04941), (0.0007414, -0.01784, 0.04941), (-0.001164, -0.01761, 0.04941), (0.001755, -0.01547, 0.04941), (0.001508, -0.01507, 0.04941), (-0.0002584, -0.01438, 0.04941), (-0.001508, -0.01728, 0.04941), (-0.001755, -0.01688, 0.04941), (0.0002584, -0.01797, 0.04941), (0.0007414, -0.0145, 0.04941), (0.001888, -0.01642, 0.04941), (0.0002584, -0.01438, 0.04941), (-0.0007414, -0.01784, 0.04941), (0.001164, -0.01761, 0.04941), (-0.001164, -0.01474, 0.04941), (-0.001755, -0.01547, 0.04941), (0.001755, -0.01688, 0.04941), (0.001508, -0.01728, 0.04833), (-0.001888, -0.01642, 0.04833), (-0.001888, -0.01593, 0.04833), (-0.0002584, -0.01797, 0.04833), (-0.001508, -0.01507, 0.04833), (0.001888, -0.01593, 0.04833), (-0.0007414, -0.0145, 0.04833), (0.001164, -0.01474, 0.04833), (0.0007414, -0.01784, 0.04833), (-0.001164, -0.01761, 0.04833), (0.001755, -0.01547, 0.04833), (0.001508, -0.01507, 0.04833), (-0.0002584, -0.01438, 0.04833), (-0.001508, -0.01728, 0.04833), (-0.001755, -0.01688, 0.04833), (0.0002584, -0.01797, 0.04833), (0.0007414, -0.0145, 0.04833), (0.001888, -0.01642, 0.04833), (0.0002584, -0.01438, 0.04833), (-0.0007414, -0.01784, 0.04833), (0.001164, -0.01761, 0.04833), (-0.001164, -0.01474, 0.04833), (-0.001755, -0.01547, 0.04833), (0.001755, -0.01688, 0.04833), (-0.002378, -0.01713, 0.04988), (-0.002378, -0.01713, 0.05079), (0.0003502, -0.0186, 0.04988), (0.0003502, -0.0186, 0.05079), (0.001005, -0.01391, 0.04988), (0.001005, -0.01391, 0.05079), (0.002558, -0.0165, 0.04988), (0.002558, -0.0165, 0.05079), (0.0003502, -0.01374, 0.04988), (0.0003502, -0.01374, 0.05079), (-0.001005, -0.01843, 0.04988), (-0.001005, -0.01843, 0.05079), (0.001577, -0.01811, 0.04988), (0.001577, -0.01811, 0.05079), (-0.001577, -0.01423, 0.04988), (-0.001577, -0.01423, 0.05079), (-0.002378, -0.01522, 0.04988), (-0.002378, -0.01522, 0.05079), (0.002378, -0.01713, 0.04988), (0.002378, -0.01713, 0.05079), (-0.001577, -0.01811, 0.05079), (-0.0003502, -0.0186, 0.05079), (-0.002558, -0.01584, 0.05079), (-0.001005, -0.01391, 0.05079), (-0.0003502, -0.01374, 0.05079), (-0.002043, -0.01467, 0.05079), (0.001577, -0.01423, 0.05079), (0.002043, -0.01467, 0.05079), (0.001005, -0.01843, 0.05079), (0.002043, -0.01767, 0.05079), (-0.002043, -0.01767, 0.05079), (0.002378, -0.01522, 0.05079), (0.002558, -0.01584, 0.05079), (-0.002558, -0.0165, 0.05079), (0.002043, -0.01767, 0.04988), (-0.002558, -0.0165, 0.04988), (-0.002558, -0.01584, 0.04988), (-0.0003502, -0.0186, 0.04988), (-0.002043, -0.01467, 0.04988), (0.002558, -0.01584, 0.04988), (-0.001005, -0.01391, 0.04988), (0.001577, -0.01423, 0.04988), (0.001005, -0.01843, 0.04988), (-0.001577, -0.01811, 0.04988), (0.002378, -0.01522, 0.04988), (0.002043, -0.01467, 0.04988), (-0.0003502, -0.01374, 0.04988), (-0.002043, -0.01767, 0.04988), (-0.002378, -0.01713, 0.04833), (-0.002378, -0.01713, 0.04941), (0.0003502, -0.0186, 0.04833), (0.0003502, -0.0186, 0.04941), (0.001005, -0.01391, 0.04833), (0.001005, -0.01391, 0.04941), (0.002558, -0.0165, 0.04833), (0.002558, -0.0165, 0.04941), (0.0003502, -0.01374, 0.04833), (0.0003502, -0.01374, 0.04941), (-0.001005, -0.01843, 0.04833), (-0.001005, -0.01843, 0.04941), (0.001577, -0.01811, 0.04833), (0.001577, -0.01811, 0.04941), (-0.001577, -0.01423, 0.04833), (-0.001577, -0.01423, 0.04941), (-0.002378, -0.01522, 0.04833), (-0.002378, -0.01522, 0.04941), (0.002378, -0.01713, 0.04833), (0.002378, -0.01713, 0.04941), (-0.001577, -0.01811, 0.04941), (-0.0003502, -0.0186, 0.04941), (-0.002558, -0.01584, 0.04941), (-0.001005, -0.01391, 0.04941), (-0.0003502, -0.01374, 0.04941), (-0.002043, -0.01467, 0.04941), (0.001577, -0.01423, 0.04941), (0.002043, -0.01467, 0.04941), (0.001005, -0.01843, 0.04941), (0.002043, -0.01767, 0.04941), (-0.002043, -0.01767, 0.04941), (0.002378, -0.01522, 0.04941), (0.002558, -0.01584, 0.04941), (-0.002558, -0.0165, 0.04941), (0.002043, -0.01767, 0.04833), (-0.002558, -0.0165, 0.04833), (-0.002558, -0.01584, 0.04833), (-0.0003502, -0.0186, 0.04833), (-0.002043, -0.01467, 0.04833), (0.002558, -0.01584, 0.04833), (-0.001005, -0.01391, 0.04833), (0.001577, -0.01423, 0.04833), (0.001005, -0.01843, 0.04833), (-0.001577, -0.01811, 0.04833), (0.002378, -0.01522, 0.04833), (0.002043, -0.01467, 0.04833), (-0.0003502, -0.01374, 0.04833), (-0.002043, -0.01767, 0.04833), (0.001888, -0.02608, 0.001359), (0.001888, -0.02559, 0.001359), (-0.001888, -0.02559, 0.001359), (-0.001164, -0.0244, 0.001359), (0.0007414, -0.0275, 0.001359), (-0.001164, -0.02726, 0.001359), (-0.001755, -0.02513, 0.001359), (-0.0007414, -0.02416, 0.001359), (-0.001755, -0.02654, 0.001359), (-0.0002584, -0.02404, 0.001359), (-0.0002584, -0.02763, 0.001359), (0.001755, -0.02654, 0.001359), (0.001164, -0.02726, 0.001359), (0.001508, -0.02472, 0.001359), (0.0007414, -0.02416, 0.001359), (-0.001888, -0.02608, 0.001359), (-0.001508, -0.02694, 0.001359), (-0.0007414, -0.0275, 0.001359), (0.0002584, -0.02404, 0.001359), (-0.001508, -0.02472, 0.001359), (0.001164, -0.0244, 0.001359), (0.001508, -0.02694, 0.001359), (0.0002584, -0.02763, 0.001359), (0.001755, -0.02513, 0.001359), (-0.001164, -0.0244, 0.001203), (-0.001164, -0.02726, 0.001203), (-0.001755, -0.02513, 0.001203), (-0.0007414, -0.02416, 0.001203), (-0.0002584, -0.02763, 0.001203), (0.001755, -0.02654, 0.001203), (0.001508, -0.02472, 0.001203), (-0.001888, -0.02608, 0.001203), (-0.001508, -0.02694, 0.001203), (0.0002584, -0.02404, 0.001203), (0.001164, -0.0244, 0.001203), (0.0002584, -0.02763, 0.001203), (0.001755, -0.02513, 0.001203), (0.001888, -0.02608, 0.001203), (0.001888, -0.02559, 0.001203), (-0.001888, -0.02559, 0.001203), (0.0007414, -0.0275, 0.001203), (-0.001755, -0.02654, 0.001203), (-0.0002584, -0.02404, 0.001203), (0.001164, -0.02726, 0.001203), (0.0007414, -0.02416, 0.001203), (-0.0007414, -0.0275, 0.001203), (-0.001508, -0.02472, 0.001203), (0.001508, -0.02694, 0.001203), (-0.001164, -0.0244, 0.0001859), (-0.001164, -0.02726, 0.0001859), (-0.001755, -0.02513, 0.0001859), (-0.0007414, -0.02416, 0.0001859), (-0.0002584, -0.02763, 0.0001859), (0.001755, -0.02654, 0.0001859), (0.001508, -0.02472, 0.0001859), (-0.001888, -0.02608, 0.0001859), (-0.001508, -0.02694, 0.0001859), (0.0002584, -0.02404, 0.0001859), (0.001164, -0.0244, 0.0001859), (0.0002584, -0.02763, 0.0001859), (0.001755, -0.02513, 0.0001859), (0.001888, -0.02608, 0.0001859), (0.001888, -0.02559, 0.0001859), (-0.001888, -0.02559, 0.0001859), (0.0007414, -0.0275, 0.0001859), (-0.001755, -0.02654, 0.0001859), (-0.0002584, -0.02404, 0.0001859), (0.001164, -0.02726, 0.0001859), (0.0007414, -0.02416, 0.0001859), (-0.0007414, -0.0275, 0.0001859), (-0.001508, -0.02472, 0.0001859), (0.001508, -0.02694, 0.0001859), (-0.001164, -0.0244, -0.0001856), (-0.001164, -0.02726, -0.0001856), (-0.001755, -0.02513, -0.0001856), (-0.0007414, -0.02416, -0.0001856), (-0.0002584, -0.02763, -0.0001856), (0.001755, -0.02654, -0.0001856), (0.001508, -0.02472, -0.0001856), (-0.001888, -0.02608, -0.0001856), (-0.001508, -0.02694, -0.0001856), (0.0002584, -0.02404, -0.0001856), (0.001164, -0.0244, -0.0001856), (0.0002584, -0.02763, -0.0001856), (0.001755, -0.02513, -0.0001856), (0.001888, -0.02608, -0.0001856), (0.001888, -0.02559, -0.0001856), (-0.001888, -0.02559, -0.0001856), (0.0007414, -0.0275, -0.0001856), (-0.001755, -0.02654, -0.0001856), (-0.0002584, -0.02404, -0.0001856), (0.001164, -0.02726, -0.0001856), (0.0007414, -0.02416, -0.0001856), (-0.0007414, -0.0275, -0.0001856), (-0.001508, -0.02472, -0.0001856), (0.001508, -0.02694, -0.0001856), (-0.001164, -0.0244, -0.001107), (-0.001164, -0.02726, -0.001107), (-0.001755, -0.02513, -0.001107), (-0.0007414, -0.02416, -0.001107), (-0.0002584, -0.02763, -0.001107), (0.001755, -0.02654, -0.001107), (0.001508, -0.02472, -0.001107), (-0.001888, -0.02608, -0.001107), (-0.001508, -0.02694, -0.001107), (0.0002584, -0.02404, -0.001107), (0.001164, -0.0244, -0.001107), (0.0002584, -0.02763, -0.001107), (0.001755, -0.02513, -0.001107), (0.001888, -0.02608, -0.001107), (0.001888, -0.02559, -0.001107), (-0.001888, -0.02559, -0.001107), (0.0007414, -0.0275, -0.001107), (-0.001755, -0.02654, -0.001107), (-0.0002584, -0.02404, -0.001107), (0.001164, -0.02726, -0.001107), (0.0007414, -0.02416, -0.001107), (-0.0007414, -0.0275, -0.001107), (-0.001508, -0.02472, -0.001107), (0.001508, -0.02694, -0.001107), (0.002588, -0.02617, 0.0001859), (0.002588, -0.02617, 0.001203), (0.002588, -0.02549, 0.0001859), (0.002588, -0.02549, 0.001203), (-0.002588, -0.02549, 0.0001859), (-0.002588, -0.02549, 0.001203), (0.001016, -0.02812, 0.0001859), (0.001016, -0.02812, 0.001203), (-0.002406, -0.0268, 0.0001859), (-0.002406, -0.0268, 0.001203), (-0.0003543, -0.02337, 0.0001859), (-0.0003543, -0.02337, 0.001203), (0.001596, -0.0278, 0.0001859), (0.001596, -0.0278, 0.001203), (0.001016, -0.02354, 0.0001859), (0.001016, -0.02354, 0.001203), (-0.001016, -0.02812, 0.0001859), (-0.001016, -0.02812, 0.001203), (-0.002067, -0.02431, 0.0001859), (-0.002067, -0.02431, 0.001203), (0.002067, -0.02735, 0.0001859), (0.002067, -0.02735, 0.001203), (-0.002406, -0.02486, 0.001203), (0.002406, -0.0268, 0.001203), (0.002067, -0.02431, 0.001203), (0.002406, -0.02486, 0.001203), (-0.002588, -0.02617, 0.001203), (-0.0003543, -0.02829, 0.001203), (0.0003543, -0.02829, 0.001203), (-0.001596, -0.0278, 0.001203), (-0.001596, -0.02387, 0.001203), (-0.001016, -0.02354, 0.001203), (0.0003543, -0.02337, 0.001203), (-0.002067, -0.02735, 0.001203), (0.001596, -0.02387, 0.001203), (-0.001596, -0.02387, 0.0001859), (-0.001596, -0.0278, 0.0001859), (-0.002406, -0.02486, 0.0001859), (-0.001016, -0.02354, 0.0001859), (-0.0003543, -0.02829, 0.0001859), (0.002406, -0.0268, 0.0001859), (0.002067, -0.02431, 0.0001859), (-0.002588, -0.02617, 0.0001859), (-0.002067, -0.02735, 0.0001859), (0.0003543, -0.02337, 0.0001859), (0.001596, -0.02387, 0.0001859), (0.0003543, -0.02829, 0.0001859), (0.002406, -0.02486, 0.0001859), (0.002588, -0.02617, -0.001107), (0.002588, -0.02617, -0.0001856), (0.002588, -0.02549, -0.001107), (0.002588, -0.02549, -0.0001856), (-0.002588, -0.02549, -0.001107), (-0.002588, -0.02549, -0.0001856), (0.001016, -0.02812, -0.001107), (0.001016, -0.02812, -0.0001856), (-0.002406, -0.0268, -0.001107), (-0.002406, -0.0268, -0.0001856), (-0.0003543, -0.02337, -0.001107), (-0.0003543, -0.02337, -0.0001856), (0.001596, -0.0278, -0.001107), (0.001596, -0.0278, -0.0001856), (0.001016, -0.02354, -0.001107), (0.001016, -0.02354, -0.0001856), (-0.001016, -0.02812, -0.001107), (-0.001016, -0.02812, -0.0001856), (-0.002067, -0.02431, -0.001107), (-0.002067, -0.02431, -0.0001856), (0.002067, -0.02735, -0.001107), (0.002067, -0.02735, -0.0001856), (-0.002406, -0.02486, -0.0001856), (0.002406, -0.0268, -0.0001856), (0.002067, -0.02431, -0.0001856), (0.002406, -0.02486, -0.0001856), (-0.002588, -0.02617, -0.0001856), (-0.0003543, -0.02829, -0.0001856), (0.0003543, -0.02829, -0.0001856), (-0.001596, -0.0278, -0.0001856), (-0.001596, -0.02387, -0.0001856), (-0.001016, -0.02354, -0.0001856), (0.0003543, -0.02337, -0.0001856), (-0.002067, -0.02735, -0.0001856), (0.001596, -0.02387, -0.0001856), (-0.001596, -0.02387, -0.001107), (-0.001596, -0.0278, -0.001107), (-0.002406, -0.02486, -0.001107), (-0.001016, -0.02354, -0.001107), (-0.0003543, -0.02829, -0.001107), (0.002406, -0.0268, -0.001107), (0.002067, -0.02431, -0.001107), (-0.002588, -0.02617, -0.001107), (-0.002067, -0.02735, -0.001107), (0.0003543, -0.02337, -0.001107), (0.001596, -0.02387, -0.001107), (0.0003543, -0.02829, -0.001107), (0.002406, -0.02486, -0.001107), (0.001888, -0.006268, 0.006862), (-0.0007414, -0.004847, 0.006936), (0.001888, -0.006758, 0.006836), (0.001755, -0.00581, 0.006886), (0.0002584, -0.008305, 0.006756), (0.0007414, -0.008179, 0.006762), (-0.0007414, -0.008179, 0.006762), (-0.001164, -0.005082, 0.006924), (-0.001508, -0.007618, 0.006792), (-0.001164, -0.007944, 0.006775), (0.0007414, -0.004847, 0.006936), (-0.0002584, -0.008305, 0.006756), (-0.001755, -0.00581, 0.006886), (0.001164, -0.007944, 0.006775), (-0.001755, -0.007217, 0.006812), (-0.001888, -0.006758, 0.006836), (0.001508, -0.007618, 0.006792), (-0.001888, -0.006268, 0.006862), (0.001755, -0.007217, 0.006812), (-0.001508, -0.005409, 0.006907), (0.0002584, -0.004722, 0.006943), (0.001508, -0.005409, 0.006907), (-0.0002584, -0.004722, 0.006943), (0.001164, -0.005082, 0.006924), (0.001888, -0.006268, 0.005951), (-0.0007414, -0.004847, 0.00602), (0.001888, -0.006758, 0.005927), (0.001755, -0.005809, 0.005973), (0.0002584, -0.008305, 0.005852), (0.0007414, -0.008179, 0.005858), (-0.0007414, -0.008179, 0.005858), (-0.001164, -0.005082, 0.006009), (-0.001508, -0.007618, 0.005885), (-0.001164, -0.007944, 0.005869), (0.0007414, -0.004847, 0.00602), (-0.0002584, -0.008305, 0.005852), (-0.001755, -0.005809, 0.005973), (0.001164, -0.007944, 0.005869), (-0.001755, -0.007217, 0.005905), (-0.001888, -0.006758, 0.005927), (0.001508, -0.007618, 0.005885), (-0.001888, -0.006268, 0.005951), (0.001755, -0.007217, 0.005905), (-0.001508, -0.005408, 0.005993), (0.001508, -0.005408, 0.005993), (-0.0002584, -0.004722, 0.006026), (0.001164, -0.005082, 0.006009), (0.0002584, -0.004722, 0.006026), (0.001888, -0.006268, -0.00599), (-0.0007414, -0.004845, -0.005984), (0.001888, -0.006759, -0.005992), (0.001755, -0.005808, -0.005988), (0.0002584, -0.008307, -0.005997), (0.0007414, -0.008182, -0.005997), (-0.0007414, -0.008182, -0.005997), (-0.001164, -0.00508, -0.005985), (-0.001508, -0.00762, -0.005995), (-0.001164, -0.007947, -0.005996), (0.0007414, -0.004845, -0.005984), (-0.0002584, -0.008307, -0.005997), (-0.001755, -0.005808, -0.005988), (0.001164, -0.007947, -0.005996), (-0.001755, -0.007218, -0.005993), (-0.001888, -0.006759, -0.005992), (0.001508, -0.00762, -0.005995), (-0.001888, -0.006268, -0.00599), (0.001755, -0.007218, -0.005993), (-0.001508, -0.005407, -0.005987), (0.001508, -0.005407, -0.005987), (-0.0002584, -0.004719, -0.005984), (0.001164, -0.00508, -0.005985), (0.0002584, -0.004719, -0.005984), (0.0026, -0.006175, -0.00599), (0.0026, -0.006175, -0.006971), (-0.001021, -0.004215, -0.005984), (-0.001021, -0.004215, -0.006971), (0.0026, -0.006852, -0.005992), (0.0026, -0.006852, -0.006971), (-0.001603, -0.004539, -0.006971), (-0.002077, -0.004989, -0.006971), (0.002418, -0.005542, -0.005988), (0.002418, -0.005542, -0.006971), (-0.002418, -0.007484, -0.006971), (-0.002077, -0.008037, -0.006971), (-0.0026, -0.006852, -0.006971), (0.000356, -0.008985, -0.005997), (0.000356, -0.008985, -0.006971), (0.001021, -0.008811, -0.005997), (0.001021, -0.008812, -0.006971), (-0.001021, -0.008811, -0.005997), (-0.001021, -0.008812, -0.006971), (-0.001603, -0.004539, -0.005985), (-0.002077, -0.008037, -0.005995), (-0.000356, -0.008985, -0.006971), (-0.001603, -0.008488, -0.005996), (-0.001603, -0.008488, -0.006971), (0.001021, -0.004215, -0.006971), (0.000356, -0.004041, -0.006971), (0.001021, -0.004215, -0.005984), (-0.000356, -0.008985, -0.005997), (-0.000356, -0.004041, -0.006971), (-0.002418, -0.005542, -0.005988), (-0.002418, -0.005542, -0.006971), (0.001603, -0.008488, -0.005996), (0.001603, -0.008488, -0.006971), (-0.002418, -0.007484, -0.005993), (-0.0026, -0.006852, -0.005992), (-0.0026, -0.006175, -0.006971), (0.002077, -0.004989, -0.006971), (0.001603, -0.004539, -0.006971), (0.002077, -0.008037, -0.005995), (0.002077, -0.008037, -0.006971), (-0.0026, -0.006175, -0.00599), (0.002418, -0.007484, -0.005993), (0.002418, -0.007484, -0.006971), (-0.002077, -0.004989, -0.005987), (0.002077, -0.004989, -0.005987), (-0.000356, -0.004042, -0.005984), (0.001603, -0.004539, -0.005985), (0.000356, -0.004045, 0.006026), (0.000356, -0.004046, 0.006943), (-0.001603, -0.004542, 0.006924), (-0.002077, -0.004992, 0.006907), (-0.002418, -0.005544, 0.006886), (-0.0026, -0.006175, 0.006862), (0.001603, -0.004542, 0.006924), (0.001021, -0.004219, 0.006936), (0.002418, -0.005544, 0.006886), (0.002077, -0.004992, 0.006907), (0.0026, -0.006175, 0.006862), (0.0026, -0.006851, 0.006836), (0.002418, -0.007482, 0.006812), (0.002077, -0.008035, 0.006792), (0.001603, -0.008484, 0.006775), (0.001021, -0.008808, 0.006762), (0.000356, -0.008981, 0.006756), (-0.000356, -0.008981, 0.006756), (-0.001021, -0.008808, 0.006762), (-0.002418, -0.007482, 0.006812), (-0.002077, -0.008035, 0.006792), (-0.0026, -0.006851, 0.006836), (-0.001021, -0.004219, 0.006936), (-0.001603, -0.008484, 0.006775), (-0.000356, -0.004046, 0.006943), (0.0026, -0.006175, 0.005951), (-0.001021, -0.004218, 0.00602), (0.0026, -0.006851, 0.005927), (0.002418, -0.005544, 0.005973), (0.000356, -0.008981, 0.005852), (0.001021, -0.008808, 0.005858), (-0.001021, -0.008808, 0.005858), (-0.001603, -0.004542, 0.006009), (-0.002077, -0.008035, 0.005885), (-0.001603, -0.008485, 0.005869), (0.001021, -0.004218, 0.00602), (-0.000356, -0.008981, 0.005852), (-0.002418, -0.005544, 0.005973), (0.001603, -0.008485, 0.005869), (-0.002418, -0.007482, 0.005905), (-0.0026, -0.006851, 0.005927), (0.002077, -0.008035, 0.005885), (-0.0026, -0.006175, 0.005951), (0.002418, -0.007482, 0.005905), (-0.002077, -0.004991, 0.005993), (0.002077, -0.004991, 0.005993), (-0.000356, -0.004045, 0.006026), (0.001603, -0.004542, 0.006009), (0.000356, -0.004042, -0.005984), (0.001888, -0.006268, 0.005951), (-0.001888, -0.006268, 0.005951), (0.001888, -0.006268, -0.00599), (-0.001888, -0.006268, -0.00599), (-0.001888, -0.005318, 0.005951), (-0.001888, -0.005318, -0.00599), (0.001888, -0.005318, 0.005951), (0.001888, -0.005318, -0.00599), (0.009235, -0.001207, -0.0002582), (0.009057, -0.001207, 0.003261), (0.008532, -0.001207, 0.006646), (0.007678, -0.001207, 0.009765), (0.00653, -0.001207, 0.0125), (0.005131, -0.001207, 0.01474), (0.003534, -0.001207, 0.01641), (0.001802, -0.001207, 0.01744), (-1.4e-10, -0.001207, 0.01778), (-0.001802, -0.001207, 0.01744), (-0.003534, -0.001207, 0.01641), (-0.005131, -0.001207, 0.01474), (-0.00653, -0.001207, 0.0125), (-0.007678, -0.001207, 0.009765), (-0.008532, -0.001207, 0.006646), (-0.009057, -0.001207, 0.003261), (-0.009235, -0.001207, -0.0002582), (-0.009057, -0.001207, -0.003778), (-0.008532, -0.001207, -0.007162), (-0.007678, -0.001207, -0.01028), (-0.00653, -0.001207, -0.01301), (-0.005131, -0.001207, -0.01526), (-0.003534, -0.001207, -0.01693), (-0.001802, -0.001207, -0.01795), (1.087e-08, -0.001207, -0.0183), (0.001802, -0.001207, -0.01795), (0.003534, -0.001207, -0.01693), (0.005131, -0.001207, -0.01526), (0.00653, -0.001207, -0.01301), (0.007678, -0.001207, -0.01028), (0.008532, -0.001207, -0.007162), (0.009057, -0.001207, -0.003778), (0.007885, -0.003856, -0.0002582), (0.007733, -0.003701, 0.002747), (0.007285, -0.003533, 0.005637), (0.006556, -0.003314, 0.0083), (0.005575, -0.002838, 0.01063), (0.004381, -0.002279, 0.01255), (0.003017, -0.001796, 0.01397), (0.001538, -0.001476, 0.01485), (4.209e-10, -0.001436, 0.01515), (-0.001538, -0.001476, 0.01485), (-0.003017, -0.001796, 0.01397), (-0.004381, -0.002279, 0.01255), (-0.005575, -0.002838, 0.01063), (-0.006556, -0.003314, 0.0083), (-0.007285, -0.003533, 0.005637), (-0.007733, -0.003701, 0.002747), (-0.007885, -0.003856, -0.0002582), (-0.007733, -0.003701, -0.003263), (-0.007285, -0.003533, -0.006153), (-0.006556, -0.003314, -0.008816), (-0.005575, -0.002838, -0.01115), (-0.004381, -0.002279, -0.01307), (-0.003017, -0.001796, -0.01449), (-0.001538, -0.001476, -0.01537), (9.818e-09, -0.001436, -0.01566), (0.001538, -0.001476, -0.01537), (0.003017, -0.001796, -0.01449), (0.004381, -0.002279, -0.01307), (0.005575, -0.002838, -0.01115), (0.006556, -0.003314, -0.008816), (0.007285, -0.003533, -0.006153), (0.007733, -0.003701, -0.003263), (0.006464, -0.005171, -0.0002582), (0.006339, -0.005126, 0.002205), (0.005972, -0.005, 0.004574), (0.005374, -0.004819, 0.006757), (0.00457, -0.004781, 0.00867), (0.003591, -0.004623, 0.01024), (0.002473, -0.004351, 0.01141), (0.001261, -0.004167, 0.01213), (1.534e-09, -0.004132, 0.01237), (-0.001261, -0.004167, 0.01213), (-0.002473, -0.004351, 0.01141), (-0.003591, -0.004623, 0.01024), (-0.00457, -0.004781, 0.00867), (-0.005374, -0.004819, 0.006757), (-0.005972, -0.005, 0.004574), (-0.006339, -0.005126, 0.002205), (-0.006464, -0.005171, -0.0002582), (-0.006339, -0.005126, -0.002722), (-0.005972, -0.005, -0.00509), (-0.005374, -0.004819, -0.007273), (-0.00457, -0.004781, -0.009187), (-0.003591, -0.004623, -0.01076), (-0.002473, -0.004351, -0.01192), (-0.001261, -0.004167, -0.01264), (9.237e-09, -0.004132, -0.01289), (0.001261, -0.004167, -0.01264), (0.002473, -0.004351, -0.01192), (0.003591, -0.004623, -0.01076), (0.00457, -0.004781, -0.009187), (0.005374, -0.004819, -0.007273), (0.005972, -0.005, -0.00509), (0.006339, -0.005126, -0.002722), (0.005299, -0.005604, -0.0002582), (0.005197, -0.005604, 0.001761), (0.004896, -0.005604, 0.003704), (0.004406, -0.005604, 0.005493), (0.003747, -0.005604, 0.007062), (0.002944, -0.005604, 0.00835), (0.002028, -0.005604, 0.009306), (0.001034, -0.005604, 0.009895), (2.298e-09, -0.005604, 0.01009), (-0.001034, -0.005604, 0.009895), (-0.002028, -0.005604, 0.009306), (-0.002944, -0.005604, 0.00835), (-0.003747, -0.005604, 0.007062), (-0.004406, -0.005604, 0.005493), (-0.004896, -0.005604, 0.003704), (-0.005197, -0.005604, 0.001761), (-0.005299, -0.005604, -0.0002582), (-0.005197, -0.005604, -0.002278), (-0.004896, -0.005604, -0.00422), (-0.004406, -0.005604, -0.00601), (-0.003747, -0.005604, -0.007579), (-0.002944, -0.005604, -0.008866), (-0.002028, -0.005604, -0.009823), (-0.001034, -0.005604, -0.01041), (8.614e-09, -0.005604, -0.01061), (0.001034, -0.005604, -0.01041), (0.002028, -0.005604, -0.009823), (0.002944, -0.005604, -0.008866), (0.003747, -0.005604, -0.007579), (0.004406, -0.005604, -0.00601), (0.004896, -0.005604, -0.00422), (0.005197, -0.005604, -0.002278), (0.001888, -0.005318, 0.005951), (-0.001888, -0.005318, 0.005951), (0.001888, -0.005318, -0.00599), (-0.001888, -0.005318, -0.00599)], [], [(29, 61, 60, 28), (18, 50, 49, 17), (7, 39, 38, 6), (27, 59, 58, 26), (5, 37, 36, 4), (16, 48, 47, 15), (25, 57, 56, 24), (3, 35, 34, 2), (14, 46, 45, 13), (23, 55, 54, 22), (1, 33, 32, 0), (12, 44, 43, 11), (0, 32, 63, 31), (21, 53, 52, 20), (10, 42, 41, 9), (30, 62, 61, 29), (19, 51, 50, 18), (8, 40, 39, 7), (28, 60, 59, 27), (17, 49, 48, 16), (6, 38, 37, 5), (26, 58, 57, 25), (4, 36, 35, 3), (15, 47, 46, 14), (24, 56, 55, 23), (2, 34, 33, 1), (13, 45, 44, 12), (22, 54, 53, 21), (11, 43, 42, 10), (31, 63, 62, 30), (20, 52, 51, 19), (9, 41, 40, 8), (72, 71, 80, 81), (71, 70, 79, 80), (70, 69, 78, 79), (69, 68, 77, 78), (68, 67, 76, 77), (67, 66, 75, 76), (66, 65, 74, 75), (65, 64, 73, 74), (81, 80, 89, 90), (80, 79, 88, 89), (79, 78, 87, 88), (78, 77, 86, 87), (77, 76, 85, 86), (76, 75, 84, 85), (75, 74, 83, 84), (74, 73, 82, 83), (90, 89, 98, 99), (89, 88, 97, 98), (88, 87, 96, 97), (87, 86, 95, 96), (86, 85, 94, 95), (85, 84, 93, 94), (84, 83, 92, 93), (83, 82, 91, 92), (99, 98, 107, 108), (98, 97, 106, 107), (97, 96, 105, 106), (96, 95, 104, 105), (95, 94, 103, 104), (94, 93, 102, 103), (93, 92, 101, 102), (92, 91, 100, 101), (108, 107, 116, 117), (107, 106, 115, 116), (106, 105, 114, 115), (105, 104, 113, 114), (104, 103, 112, 113), (103, 102, 111, 112), (102, 101, 110, 111), (101, 100, 109, 110), (117, 116, 125, 126), (116, 115, 124, 125), (115, 114, 123, 124), (114, 113, 122, 123), (113, 112, 121, 122), (112, 111, 120, 121), (111, 110, 119, 120), (110, 109, 118, 119), (126, 125, 134, 135), (125, 124, 133, 134), (124, 123, 132, 133), (123, 122, 131, 132), (122, 121, 130, 131), (121, 120, 129, 130), (120, 119, 128, 129), (119, 118, 127, 128), (135, 134, 143, 144), (134, 133, 142, 143), (133, 132, 141, 142), (132, 131, 140, 141), (131, 130, 139, 140), (130, 129, 138, 139), (129, 128, 137, 138), (128, 127, 136, 137), (144, 143, 153, 154), (143, 142, 152, 153), (142, 141, 151, 152), (141, 140, 150, 151), (140, 139, 149, 150), (139, 138, 148, 149), (138, 137, 147, 148), (137, 136, 146, 147), (154, 153, 162, 163), (153, 152, 161, 162), (152, 151, 160, 161), (151, 150, 159, 160), (150, 149, 158, 159), (149, 148, 157, 158), (148, 147, 156, 157), (147, 146, 155, 156), (163, 162, 171, 172), (162, 161, 170, 171), (161, 160, 169, 170), (160, 159, 168, 169), (159, 158, 167, 168), (158, 157, 166, 167), (157, 156, 165, 166), (156, 155, 164, 165), (172, 171, 180, 181), (171, 170, 179, 180), (170, 169, 178, 179), (169, 168, 177, 178), (168, 167, 176, 177), (167, 166, 175, 176), (166, 165, 174, 175), (165, 164, 173, 174), (181, 180, 189, 190), (180, 179, 188, 189), (179, 178, 187, 188), (178, 177, 186, 187), (177, 176, 185, 186), (176, 175, 184, 185), (175, 174, 183, 184), (174, 173, 182, 183), (190, 189, 198, 199), (189, 188, 197, 198), (188, 187, 196, 197), (187, 186, 195, 196), (186, 185, 194, 195), (185, 184, 193, 194), (184, 183, 192, 193), (183, 182, 191, 192), (199, 198, 207, 208), (198, 197, 206, 207), (197, 196, 205, 206), (196, 195, 204, 205), (195, 194, 203, 204), (194, 193, 202, 203), (193, 192, 201, 202), (192, 191, 200, 201), (208, 207, 216, 217), (207, 206, 215, 216), (206, 205, 214, 215), (205, 204, 213, 214), (204, 203, 212, 213), (203, 202, 211, 212), (202, 201, 210, 211), (201, 200, 209, 210), (217, 216, 225, 226), (216, 215, 224, 225), (215, 214, 223, 224), (214, 213, 222, 223), (213, 212, 221, 222), (212, 211, 220, 221), (211, 210, 219, 220), (210, 209, 218, 219), (226, 225, 234, 235), (225, 224, 233, 234), (224, 223, 232, 233), (223, 222, 231, 232), (222, 221, 230, 231), (221, 220, 229, 230), (220, 219, 228, 229), (219, 218, 227, 228), (235, 234, 243, 244), (234, 233, 242, 243), (233, 232, 241, 242), (232, 231, 240, 241), (231, 230, 239, 240), (230, 229, 238, 239), (229, 228, 237, 238), (228, 227, 236, 237), (244, 243, 252, 253), (243, 242, 251, 252), (242, 241, 250, 251), (241, 240, 249, 250), (240, 239, 248, 249), (239, 238, 247, 248), (238, 237, 246, 247), (237, 236, 245, 246), (253, 252, 261, 262), (252, 251, 260, 261), (251, 250, 259, 260), (250, 249, 258, 259), (249, 248, 257, 258), (248, 247, 256, 257), (247, 246, 255, 256), (246, 245, 254, 255), (262, 261, 270, 271), (261, 260, 269, 270), (260, 259, 268, 269), (259, 258, 267, 268), (258, 257, 266, 267), (257, 256, 265, 266), (256, 255, 264, 265), (255, 254, 263, 264), (271, 270, 279, 280), (270, 269, 278, 279), (269, 268, 277, 278), (268, 267, 276, 277), (267, 266, 275, 276), (266, 265, 274, 275), (265, 264, 273, 274), (264, 263, 272, 273), (64, 145, 73), (73, 145, 82), (82, 145, 91), (91, 145, 100), (100, 145, 109), (109, 145, 118), (118, 145, 127), (127, 145, 136), (136, 145, 146), (146, 145, 155), (155, 145, 164), (164, 145, 173), (173, 145, 182), (182, 145, 191), (191, 145, 200), (200, 145, 209), (209, 145, 218), (218, 145, 227), (227, 145, 236), (236, 145, 245), (245, 145, 254), (254, 145, 263), (263, 145, 272), (280, 279, 71, 72), (279, 278, 70, 71), (278, 277, 69, 70), (277, 276, 68, 69), (276, 275, 67, 68), (275, 274, 66, 67), (274, 273, 65, 66), (273, 272, 64, 65), (272, 145, 64), (330, 306, 307, 331), (359, 335, 336, 360), (357, 333, 334, 358), (332, 308, 309, 333), (331, 307, 308, 332), (333, 309, 310, 334), (362, 338, 339, 363), (334, 310, 311, 335), (336, 312, 313, 337), (335, 311, 312, 336), (337, 313, 314, 338), (338, 314, 315, 339), (363, 339, 340, 364), (341, 340, 316, 317), (340, 339, 315, 316), (342, 341, 317, 318), (343, 342, 318, 319), (371, 347, 348, 372), (343, 319, 320, 344), (346, 345, 321, 322), (345, 344, 320, 321), (346, 322, 323, 347), (347, 323, 324, 348), (353, 354, 378, 377), (348, 324, 325, 349), (325, 326, 350, 349), (1224, 1220, 298, 297), (350, 326, 327, 351), (327, 328, 352, 351), (352, 328, 305, 329), (360, 336, 337, 361), (361, 337, 338, 362), (391, 367, 368, 392), (1218, 1219, 287, 286), (1229, 1218, 286, 285), (1241, 1231, 289, 288), (1233, 1226, 300, 299), (1235, 1228, 304, 303), (1228, 1240, 281, 304), (372, 348, 349, 373), (1223, 1235, 303, 302), (1225, 1221, 295, 294), (330, 331, 355, 354), (358, 334, 335, 359), (1227, 1225, 294, 293), (1232, 1236, 292, 291), (364, 340, 341, 365), (365, 341, 342, 366), (366, 342, 343, 367), (393, 369, 370, 394), (367, 343, 344, 368), (395, 371, 372, 396), (368, 344, 345, 369), (369, 345, 346, 370), (371, 370, 346, 347), (375, 351, 352, 376), (1221, 1237, 296, 295), (373, 349, 350, 374), (374, 350, 351, 375), (376, 353, 377, 400), (329, 330, 354, 353), (358, 359, 383, 382), (359, 360, 384, 383), (355, 331, 332, 356), (356, 332, 333, 357), (387, 388, 412, 411), (391, 392, 416, 415), (366, 367, 391, 390), (392, 368, 369, 393), (394, 370, 371, 395), (396, 372, 373, 397), (422, 398, 399, 423), (378, 379, 403, 402), (425, 401, 402, 426), (360, 361, 385, 384), (389, 390, 414, 413), (414, 390, 391, 415), (365, 366, 390, 389), (397, 373, 374, 398), (398, 374, 375, 399), (476, 452, 453, 477), (401, 424, 400, 377), (401, 377, 378, 402), (400, 399, 375, 376), (378, 354, 355, 379), (379, 355, 356, 380), (380, 356, 357, 381), (357, 358, 382, 381), (409, 385, 386, 410), (361, 362, 386, 385), (386, 362, 363, 387), (387, 363, 364, 388), (388, 364, 365, 389), (420, 396, 397, 421), (399, 400, 424, 423), (421, 397, 398, 422), (379, 380, 404, 403), (380, 381, 405, 404), (381, 382, 406, 405), (382, 383, 407, 406), (383, 384, 408, 407), (384, 385, 409, 408), (386, 387, 411, 410), (388, 389, 413, 412), (423, 424, 448, 447), (428, 404, 405, 429), (427, 403, 404, 428), (429, 405, 406, 430), (430, 406, 407, 431), (431, 407, 408, 432), (433, 409, 410, 434), (436, 412, 413, 437), (438, 414, 415, 439), (440, 416, 417, 441), (468, 444, 445, 469), (392, 393, 417, 416), (417, 393, 394, 418), (418, 394, 395, 419), (419, 395, 396, 420), (449, 425, 426, 450), (425, 448, 424, 401), (432, 408, 409, 433), (458, 434, 435, 459), (435, 411, 412, 436), (461, 437, 438, 462), (437, 413, 414, 438), (439, 415, 416, 440), (417, 418, 442, 441), (418, 419, 443, 442), (419, 420, 444, 443), (420, 421, 445, 444), (421, 422, 446, 445), (422, 423, 447, 446), (448, 425, 449, 472), (426, 402, 403, 427), (457, 433, 434, 458), (459, 435, 436, 460), (460, 436, 437, 461), (434, 410, 411, 435), (440, 441, 465, 464), (442, 443, 467, 466), (469, 445, 446, 470), (470, 446, 447, 471), (521, 497, 498, 522), (473, 449, 450, 474), (471, 447, 448, 472), (451, 427, 428, 452), (452, 428, 429, 453), (477, 453, 454, 478), (478, 454, 455, 479), (453, 429, 430, 454), (454, 430, 431, 455), (480, 456, 457, 481), (455, 431, 432, 456), (456, 432, 433, 457), (481, 457, 458, 482), (462, 438, 439, 463), (463, 439, 440, 464), (465, 441, 442, 466), (467, 443, 444, 468), (496, 472, 449, 473), (450, 426, 427, 451), (491, 467, 468, 492), (520, 496, 473, 497), (475, 451, 452, 476), (479, 455, 456, 480), (506, 482, 483, 507), (482, 458, 459, 483), (508, 484, 485, 509), (483, 459, 460, 484), (484, 460, 461, 485), (485, 461, 462, 486), (486, 462, 463, 487), (488, 487, 463, 464), (488, 464, 465, 489), (490, 466, 467, 491), (489, 465, 466, 490), (544, 520, 497, 521), (518, 494, 495, 519), (493, 469, 470, 494), (494, 470, 471, 495), (473, 474, 498, 497), (495, 471, 472, 496), (474, 450, 451, 475), (507, 483, 484, 508), (485, 486, 510, 509), (519, 520, 544, 543), (513, 489, 490, 514), (515, 491, 492, 516), (516, 492, 493, 517), (517, 493, 494, 518), (492, 468, 469, 493), (474, 475, 499, 498), (499, 475, 476, 500), (476, 477, 501, 500), (477, 478, 502, 501), (478, 479, 503, 502), (503, 479, 480, 504), (480, 481, 505, 504), (481, 482, 506, 505), (514, 490, 491, 515), (519, 495, 496, 520), (545, 521, 522, 546), (525, 501, 502, 526), (502, 503, 527, 526), (555, 531, 532, 556), (535, 511, 512, 536), (512, 513, 537, 536), (513, 514, 538, 537), (510, 486, 487, 511), (511, 487, 488, 512), (512, 488, 489, 513), (500, 501, 525, 524), (503, 504, 528, 527), (504, 505, 529, 528), (535, 536, 560, 559), (514, 515, 539, 538), (515, 516, 540, 539), (542, 543, 567, 566), (569, 545, 546, 570), (543, 544, 568, 567), (498, 499, 523, 522), (523, 499, 500, 524), (604, 580, 581, 605), (553, 529, 530, 554), (554, 530, 531, 555), (505, 506, 530, 529), (506, 507, 531, 530), (507, 508, 532, 531), (532, 508, 509, 533), (533, 509, 510, 534), (510, 511, 535, 534), (538, 539, 563, 562), (541, 542, 566, 565), (516, 517, 541, 540), (541, 517, 518, 542), (518, 519, 543, 542), (568, 544, 521, 545), (547, 523, 524, 548), (576, 575, 551, 552), (576, 552, 553, 577), (578, 554, 555, 579), (577, 553, 554, 578), (553, 552, 528, 529), (557, 558, 582, 581), (557, 556, 532, 533), (584, 560, 561, 585), (533, 534, 558, 557), (534, 535, 559, 558), (536, 537, 561, 560), (561, 537, 538, 562), (563, 539, 540, 564), (540, 541, 565, 564), (1483, 1503, 1551, 1508), (592, 568, 545, 569), (546, 522, 523, 547), (572, 548, 549, 573), (574, 573, 549, 550), (574, 550, 551, 575), (548, 524, 525, 549), (525, 526, 550, 549), (551, 550, 526, 527), (551, 527, 528, 552), (582, 558, 559, 583), (583, 559, 560, 584), (638, 614, 615, 639), (585, 561, 562, 586), (616, 592, 569, 593), (593, 569, 570, 594), (617, 593, 594, 618), (591, 567, 568, 592), (570, 546, 547, 571), (571, 547, 548, 572), (579, 555, 556, 580), (580, 556, 557, 581), (614, 613, 589, 590), (616, 593, 617, 640), (614, 590, 591, 615), (615, 591, 592, 616), (600, 601, 625, 624), (599, 575, 576, 600), (605, 581, 582, 606), (607, 583, 584, 608), (612, 588, 589, 613), (586, 562, 563, 587), (587, 563, 564, 588), (564, 565, 589, 588), (589, 565, 566, 590), (590, 566, 567, 591), (595, 571, 572, 596), (599, 600, 624, 623), (598, 574, 575, 599), (601, 602, 626, 625), (600, 576, 577, 601), (601, 577, 578, 602), (602, 578, 579, 603), (579, 580, 604, 603), (606, 582, 583, 607), (633, 609, 610, 634), (608, 584, 585, 609), (609, 585, 586, 610), (635, 611, 612, 636), (610, 586, 587, 611), (612, 611, 587, 588), (570, 571, 595, 594), (596, 572, 573, 597), (597, 573, 574, 598), (1444, 1454, 664, 663), (631, 607, 608, 632), (632, 608, 609, 633), (636, 612, 613, 637), (619, 595, 596, 620), (620, 596, 597, 621), (597, 598, 622, 621), (598, 599, 623, 622), (630, 606, 607, 631), (639, 615, 616, 640), (635, 634, 610, 611), (1467, 1464, 1584, 1587), (637, 613, 614, 638), (1454, 1456, 641, 664), (665, 641, 642, 666), (594, 595, 619, 618), (1485, 1482, 1506, 1514), (1446, 1453, 1556, 1557), (1465, 1477, 1597, 1585), (626, 602, 603, 627), (627, 603, 604, 628), (628, 604, 605, 629), (629, 605, 606, 630), (640, 617, 1534, 1531), (1453, 1441, 1555, 1556), (645, 646, 670, 669), (675, 676, 700, 699), (1490, 1496, 1539, 1526), (619, 620, 1513, 1512), (1454, 1444, 1560, 1554), (1474, 1476, 1596, 1594), (1438, 1439, 654, 653), (1439, 1447, 655, 654), (1495, 1487, 1521, 1537), (1452, 1450, 1566, 1565), (1504, 1502, 1550, 1552), (1459, 1465, 1585, 1579), (1502, 1485, 1514, 1550), (1463, 1471, 1591, 1583), (1449, 1451, 1558, 1574), (713, 689, 690, 714), (667, 643, 644, 668), (644, 645, 669, 668), (707, 706, 682, 683), (680, 656, 657, 681), (634, 635, 1507, 1511), (622, 623, 1518, 1541), (688, 664, 641, 665), (665, 666, 690, 689), (671, 672, 696, 695), (673, 674, 698, 697), (672, 648, 649, 673), (698, 674, 675, 699), (673, 649, 650, 674), (674, 650, 651, 675), (675, 651, 652, 676), (677, 676, 652, 653), (677, 653, 654, 678), (678, 654, 655, 679), (679, 655, 656, 680), (681, 657, 658, 682), (682, 658, 659, 683), (683, 659, 660, 684), (710, 709, 685, 686), (684, 660, 661, 685), (685, 661, 662, 686), (686, 662, 663, 687), (688, 665, 689, 712), (687, 663, 664, 688), (666, 642, 643, 667), (670, 646, 647, 671), (671, 647, 648, 672), (712, 711, 687, 688), (706, 705, 681, 682), (708, 707, 683, 684), (711, 710, 686, 687), (714, 690, 691, 715), (738, 737, 713, 714), (691, 667, 668, 692), (668, 669, 693, 692), (694, 693, 669, 670), (694, 670, 671, 695), (672, 673, 697, 696), (749, 725, 726, 750), (704, 705, 729, 728), (705, 704, 680, 681), (709, 710, 734, 733), (709, 708, 684, 685), (713, 736, 712, 689), (718, 719, 743, 742), (666, 667, 691, 690), (750, 726, 727, 751), (700, 676, 677, 701), (677, 678, 702, 701), (703, 702, 678, 679), (704, 703, 679, 680), (691, 692, 716, 715), (760, 736, 713, 737), (732, 708, 709, 733), (731, 707, 708, 732), (730, 706, 707, 731), (729, 705, 706, 730), (711, 712, 736, 735), (730, 731, 755, 754), (1021, 1010, 774, 775), (701, 702, 726, 725), (696, 697, 721, 720), (694, 695, 719, 718), (693, 694, 718, 717), (692, 693, 717, 716), (716, 717, 741, 740), (739, 715, 716, 740), (741, 717, 718, 742), (719, 695, 696, 720), (697, 698, 722, 721), (698, 699, 723, 722), (699, 700, 724, 723), (700, 701, 725, 724), (702, 703, 727, 726), (703, 704, 728, 727), (1013, 1004, 772, 773), (710, 711, 735, 734), (735, 736, 760, 759), (1014, 1009, 779, 780), (1024, 1017, 783, 784), (1012, 1015, 781, 782), (1006, 1008, 761, 762), (751, 727, 728, 752), (1015, 1014, 780, 781), (753, 752, 728, 729), (753, 729, 730, 754), (731, 732, 756, 755), (732, 733, 757, 756), (733, 734, 758, 757), (734, 735, 759, 758), (714, 715, 739, 738), (719, 720, 744, 743), (720, 721, 745, 744), (745, 721, 722, 746), (746, 722, 723, 747), (747, 723, 724, 748), (748, 724, 725, 749), (1023, 1019, 763, 764), (1010, 1013, 773, 774), (1020, 1011, 770, 771), (1003, 1018, 768, 769), (1004, 1020, 771, 772), (1002, 1025, 776, 777), (1025, 1021, 775, 776), (1022, 1023, 764, 765), (1016, 1022, 765, 766), (376, 352, 329, 353), (1018, 1007, 767, 768), (1017, 1012, 782, 783), (1007, 1016, 766, 767), (1011, 1003, 769, 770), (1008, 1024, 784, 761), (1019, 1006, 762, 763), (1005, 1002, 777, 778), (1009, 1005, 778, 779), (329, 305, 306, 330), (1239, 1229, 285, 284), (1219, 1241, 288, 287), (1226, 1234, 301, 300), (1230, 1239, 284, 283), (1236, 1227, 293, 292), (1220, 1233, 299, 298), (1234, 1223, 302, 301), (1237, 1224, 297, 296), (1231, 1238, 290, 289), (1238, 1232, 291, 290), (1222, 1230, 283, 282), (1240, 1222, 282, 281), (72, 298, 299, 280), (280, 299, 300, 271), (271, 300, 301, 262), (262, 301, 302, 253), (253, 302, 303, 244), (244, 303, 304, 235), (235, 304, 281, 226), (226, 281, 282, 217), (217, 282, 283, 208), (208, 283, 284, 199), (199, 284, 285, 190), (190, 285, 286, 181), (181, 286, 287, 172), (172, 287, 288, 163), (163, 288, 289, 154), (154, 289, 290, 144), (144, 290, 291, 135), (135, 291, 292, 126), (126, 292, 293, 117), (117, 293, 294, 108), (108, 294, 295, 99), (99, 295, 296, 90), (90, 296, 297, 81), (81, 297, 298, 72), (793, 792, 801, 802), (792, 791, 800, 801), (791, 790, 799, 800), (790, 789, 798, 799), (789, 788, 797, 798), (788, 787, 796, 797), (787, 786, 795, 796), (786, 785, 794, 795), (802, 801, 810, 811), (801, 800, 809, 810), (800, 799, 808, 809), (799, 798, 807, 808), (798, 797, 806, 807), (797, 796, 805, 806), (796, 795, 804, 805), (795, 794, 803, 804), (811, 810, 819, 820), (810, 809, 818, 819), (809, 808, 817, 818), (808, 807, 816, 817), (807, 806, 815, 816), (806, 805, 814, 815), (805, 804, 813, 814), (804, 803, 812, 813), (820, 819, 828, 829), (819, 818, 827, 828), (818, 817, 826, 827), (817, 816, 825, 826), (816, 815, 824, 825), (815, 814, 823, 824), (814, 813, 822, 823), (813, 812, 821, 822), (829, 828, 837, 838), (828, 827, 836, 837), (827, 826, 835, 836), (826, 825, 834, 835), (825, 824, 833, 834), (824, 823, 832, 833), (823, 822, 831, 832), (822, 821, 830, 831), (838, 837, 846, 847), (837, 836, 845, 846), (836, 835, 844, 845), (835, 834, 843, 844), (834, 833, 842, 843), (833, 832, 841, 842), (832, 831, 840, 841), (831, 830, 839, 840), (847, 846, 855, 856), (846, 845, 854, 855), (845, 844, 853, 854), (844, 843, 852, 853), (843, 842, 851, 852), (842, 841, 850, 851), (841, 840, 849, 850), (840, 839, 848, 849), (856, 855, 864, 865), (855, 854, 863, 864), (854, 853, 862, 863), (853, 852, 861, 862), (852, 851, 860, 861), (851, 850, 859, 860), (850, 849, 858, 859), (849, 848, 857, 858), (865, 864, 874, 875), (864, 863, 873, 874), (863, 862, 872, 873), (862, 861, 871, 872), (861, 860, 870, 871), (860, 859, 869, 870), (859, 858, 868, 869), (858, 857, 867, 868), (875, 874, 883, 884), (874, 873, 882, 883), (873, 872, 881, 882), (872, 871, 880, 881), (871, 870, 879, 880), (870, 869, 878, 879), (869, 868, 877, 878), (868, 867, 876, 877), (884, 883, 892, 893), (883, 882, 891, 892), (882, 881, 890, 891), (881, 880, 889, 890), (880, 879, 888, 889), (879, 878, 887, 888), (878, 877, 886, 887), (877, 876, 885, 886), (893, 892, 901, 902), (892, 891, 900, 901), (891, 890, 899, 900), (890, 889, 898, 899), (889, 888, 897, 898), (888, 887, 896, 897), (887, 886, 895, 896), (886, 885, 894, 895), (902, 901, 910, 911), (901, 900, 909, 910), (900, 899, 908, 909), (899, 898, 907, 908), (898, 897, 906, 907), (897, 896, 905, 906), (896, 895, 904, 905), (895, 894, 903, 904), (911, 910, 919, 920), (910, 909, 918, 919), (909, 908, 917, 918), (908, 907, 916, 917), (907, 906, 915, 916), (906, 905, 914, 915), (905, 904, 913, 914), (904, 903, 912, 913), (920, 919, 928, 929), (919, 918, 927, 928), (918, 917, 926, 927), (917, 916, 925, 926), (916, 915, 924, 925), (915, 914, 923, 924), (914, 913, 922, 923), (913, 912, 921, 922), (929, 928, 937, 938), (928, 927, 936, 937), (927, 926, 935, 936), (926, 925, 934, 935), (925, 924, 933, 934), (924, 923, 932, 933), (923, 922, 931, 932), (922, 921, 930, 931), (938, 937, 946, 947), (937, 936, 945, 946), (936, 935, 944, 945), (935, 934, 943, 944), (934, 933, 942, 943), (933, 932, 941, 942), (932, 931, 940, 941), (931, 930, 939, 940), (947, 946, 955, 956), (946, 945, 954, 955), (945, 944, 953, 954), (944, 943, 952, 953), (943, 942, 951, 952), (942, 941, 950, 951), (941, 940, 949, 950), (940, 939, 948, 949), (956, 955, 964, 965), (955, 954, 963, 964), (954, 953, 962, 963), (953, 952, 961, 962), (952, 951, 960, 961), (951, 950, 959, 960), (950, 949, 958, 959), (949, 948, 957, 958), (965, 964, 973, 974), (964, 963, 972, 973), (963, 962, 971, 972), (962, 961, 970, 971), (961, 960, 969, 970), (960, 959, 968, 969), (959, 958, 967, 968), (958, 957, 966, 967), (974, 973, 982, 983), (973, 972, 981, 982), (972, 971, 980, 981), (971, 970, 979, 980), (970, 969, 978, 979), (969, 968, 977, 978), (968, 967, 976, 977), (967, 966, 975, 976), (983, 982, 991, 992), (982, 981, 990, 991), (981, 980, 989, 990), (980, 979, 988, 989), (979, 978, 987, 988), (978, 977, 986, 987), (977, 976, 985, 986), (976, 975, 984, 985), (992, 991, 1000, 1001), (991, 990, 999, 1000), (990, 989, 998, 999), (989, 988, 997, 998), (988, 987, 996, 997), (987, 986, 995, 996), (986, 985, 994, 995), (985, 984, 993, 994), (785, 866, 794), (794, 866, 803), (803, 866, 812), (812, 866, 821), (821, 866, 830), (830, 866, 839), (839, 866, 848), (848, 866, 857), (857, 866, 867), (867, 866, 876), (876, 866, 885), (885, 866, 894), (894, 866, 903), (903, 866, 912), (912, 866, 921), (921, 866, 930), (930, 866, 939), (939, 866, 948), (948, 866, 957), (957, 866, 966), (966, 866, 975), (975, 866, 984), (984, 866, 993), (1001, 1000, 792, 793), (1000, 999, 791, 792), (999, 998, 790, 791), (998, 997, 789, 790), (997, 996, 788, 789), (996, 995, 787, 788), (995, 994, 786, 787), (994, 993, 785, 786), (993, 866, 785), (765, 884, 893, 766), (766, 893, 902, 767), (767, 902, 911, 768), (768, 911, 920, 769), (769, 920, 929, 770), (770, 929, 938, 771), (771, 938, 947, 772), (772, 947, 956, 773), (773, 956, 965, 774), (774, 965, 974, 775), (775, 974, 983, 776), (776, 983, 992, 777), (777, 992, 1001, 778), (778, 1001, 793, 779), (779, 793, 802, 780), (780, 802, 811, 781), (781, 811, 820, 782), (782, 820, 829, 783), (783, 829, 838, 784), (784, 838, 847, 761), (761, 847, 856, 762), (762, 856, 865, 763), (763, 865, 875, 764), (764, 875, 884, 765), (1028, 1027, 1005, 1009), (1027, 1040, 1002, 1005), (1033, 1042, 1006, 1019), (1044, 1038, 1024, 1008), (1046, 1026, 1003, 1011), (1043, 1031, 1016, 1007), (1032, 1047, 1012, 1017), (1049, 1043, 1007, 1018), (1031, 1036, 1022, 1016), (1036, 1037, 1023, 1022), (1039, 1035, 1021, 1025), (1040, 1039, 1025, 1002), (1041, 1034, 1020, 1004), (1026, 1049, 1018, 1003), (1034, 1046, 1011, 1020), (1045, 1029, 1013, 1010), (1037, 1033, 1019, 1023), (1030, 1048, 1014, 1015), (1042, 1044, 1008, 1006), (1047, 1030, 1015, 1012), (1038, 1032, 1017, 1024), (1048, 1028, 1009, 1014), (1029, 1041, 1004, 1013), (1035, 1045, 1010, 1021), (1107, 1117, 1180, 1213), (1030, 1047, 1137, 1147), (1074, 1094, 1183, 1199), (1103, 1108, 1214, 1209), (1069, 1053, 1159, 1132), (1078, 1095, 1185, 1195), (1052, 1051, 1157, 1158), (1034, 1041, 1125, 1150), (1117, 1101, 1207, 1180), (1053, 1065, 1124, 1159), (1082, 1089, 1173, 1198), (1100, 1099, 1205, 1206), (1073, 1067, 1128, 1140), (1031, 1043, 1129, 1154), (1101, 1113, 1172, 1207), (1032, 1038, 1146, 1145), (1079, 1091, 1177, 1202), (1121, 1115, 1176, 1188), (1080, 1086, 1194, 1193), (1058, 1070, 1134, 1164), (1049, 1026, 1151, 1141), (1106, 1118, 1182, 1212), (1072, 1052, 1158, 1138), (1097, 1074, 1199, 1189), (1076, 1075, 1051, 1052), (1075, 1088, 1064, 1051), (1081, 1090, 1066, 1057), (1092, 1086, 1062, 1068), (1094, 1074, 1050, 1070), (1091, 1079, 1055, 1067), (1080, 1095, 1071, 1056), (1097, 1091, 1067, 1073), (1079, 1084, 1060, 1055), (1084, 1085, 1061, 1060), (1087, 1083, 1059, 1063), (1088, 1087, 1063, 1064), (1089, 1082, 1058, 1065), (1074, 1097, 1073, 1050), (1082, 1094, 1070, 1058), (1093, 1077, 1053, 1069), (1085, 1081, 1057, 1061), (1078, 1096, 1072, 1054), (1090, 1092, 1068, 1066), (1095, 1078, 1054, 1071), (1086, 1080, 1056, 1062), (1096, 1076, 1052, 1072), (1077, 1089, 1065, 1053), (1083, 1093, 1069, 1059), (1056, 1071, 1136, 1162), (1047, 1032, 1145, 1137), (1120, 1100, 1206, 1186), (1028, 1048, 1139, 1144), (1095, 1080, 1193, 1185), (1104, 1119, 1184, 1210), (1076, 1096, 1187, 1192), (1050, 1073, 1140, 1156), (1046, 1034, 1150, 1135), (1098, 1121, 1188, 1204), (1062, 1056, 1162, 1168), (1094, 1082, 1198, 1183), (1067, 1055, 1161, 1128), (1043, 1049, 1141, 1129), (1110, 1104, 1210, 1216), (1041, 1029, 1143, 1125), (1091, 1097, 1189, 1177), (1115, 1103, 1209, 1176), (1089, 1077, 1191, 1173), (1065, 1058, 1164, 1124), (1027, 1028, 1144, 1155), (1029, 1045, 1133, 1143), (1075, 1076, 1192, 1203), (1113, 1106, 1212, 1172), (742, 743, 1099, 1100), (743, 744, 1112, 1099), (758, 759, 1114, 1105), (760, 737, 1110, 1116), (751, 752, 1098, 1118), (754, 755, 1103, 1115), (738, 739, 1119, 1104), (753, 754, 1115, 1121), (755, 756, 1108, 1103), (756, 757, 1109, 1108), (745, 746, 1107, 1111), (744, 745, 1111, 1112), (749, 750, 1106, 1113), (752, 753, 1121, 1098), (750, 751, 1118, 1106), (747, 748, 1101, 1117), (757, 758, 1105, 1109), (740, 741, 1120, 1102), (759, 760, 1116, 1114), (739, 740, 1102, 1119), (737, 738, 1104, 1110), (741, 742, 1100, 1120), (748, 749, 1113, 1101), (746, 747, 1117, 1107), (1165, 1132, 1133, 1142), (1159, 1124, 1125, 1143), (1138, 1158, 1144, 1139), (1168, 1162, 1145, 1146), (1136, 1160, 1147, 1137), (1126, 1130, 1131, 1127), (1160, 1138, 1139, 1147), (1167, 1163, 1148, 1149), (1132, 1159, 1143, 1133), (1164, 1134, 1135, 1150), (1156, 1140, 1141, 1151), (1124, 1164, 1150, 1125), (1122, 1169, 1152, 1123), (1169, 1165, 1142, 1152), (1166, 1167, 1149, 1153), (1161, 1166, 1153, 1154), (1140, 1128, 1129, 1141), (1162, 1136, 1137, 1145), (1128, 1161, 1154, 1129), (1134, 1156, 1151, 1135), (1130, 1168, 1146, 1131), (1163, 1126, 1127, 1148), (1157, 1122, 1123, 1155), (1158, 1157, 1155, 1144), (1213, 1180, 1181, 1190), (1207, 1172, 1173, 1191), (1186, 1206, 1192, 1187), (1216, 1210, 1193, 1194), (1184, 1208, 1195, 1185), (1174, 1178, 1179, 1175), (1208, 1186, 1187, 1195), (1215, 1211, 1196, 1197), (1180, 1207, 1191, 1181), (1212, 1182, 1183, 1198), (1204, 1188, 1189, 1199), (1172, 1212, 1198, 1173), (1170, 1217, 1200, 1171), (1217, 1213, 1190, 1200), (1214, 1215, 1197, 1201), (1209, 1214, 1201, 1202), (1188, 1176, 1177, 1189), (1210, 1184, 1185, 1193), (1176, 1209, 1202, 1177), (1182, 1204, 1199, 1183), (1178, 1216, 1194, 1179), (1211, 1174, 1175, 1196), (1205, 1170, 1171, 1203), (1206, 1205, 1203, 1192), (1026, 1046, 1135, 1151), (1055, 1060, 1166, 1161), (1099, 1112, 1170, 1205), (1087, 1088, 1171, 1200), (1059, 1069, 1132, 1165), (1109, 1105, 1211, 1215), (1039, 1040, 1123, 1152), (1051, 1064, 1122, 1157), (1092, 1090, 1175, 1179), (1061, 1057, 1163, 1167), (1108, 1109, 1215, 1214), (1086, 1092, 1179, 1194), (1044, 1042, 1127, 1131), (1038, 1044, 1131, 1146), (1060, 1061, 1167, 1166), (1105, 1114, 1174, 1211), (1083, 1087, 1200, 1190), (1102, 1120, 1186, 1208), (1035, 1039, 1152, 1142), (1057, 1066, 1126, 1163), (1096, 1078, 1195, 1187), (1054, 1072, 1138, 1160), (1111, 1107, 1213, 1217), (1090, 1081, 1196, 1175), (1048, 1030, 1147, 1139), (1042, 1033, 1148, 1127), (1063, 1059, 1165, 1169), (1116, 1110, 1216, 1178), (1085, 1084, 1201, 1197), (1114, 1116, 1178, 1174), (1068, 1062, 1168, 1130), (1037, 1036, 1153, 1149), (1081, 1085, 1197, 1196), (1066, 1068, 1130, 1126), (1112, 1111, 1217, 1170), (1088, 1075, 1203, 1171), (1033, 1037, 1149, 1148), (1040, 1027, 1155, 1123), (1064, 1063, 1169, 1122), (1093, 1083, 1190, 1181), (1118, 1098, 1204, 1182), (1084, 1079, 1202, 1201), (1045, 1035, 1142, 1133), (1119, 1102, 1208, 1184), (1036, 1031, 1154, 1153), (1070, 1050, 1156, 1134), (1077, 1093, 1181, 1191), (1071, 1054, 1160, 1136), (1253, 1258, 1222, 1240), (1258, 1261, 1230, 1222), (1252, 1262, 1232, 1238), (1248, 1252, 1238, 1231), (1264, 1244, 1224, 1237), (1250, 1243, 1223, 1234), (1257, 1249, 1233, 1220), (1251, 1260, 1227, 1236), (1261, 1265, 1239, 1230), (1259, 1250, 1234, 1226), (1256, 1254, 1241, 1219), (1265, 1247, 1229, 1239), (1242, 1264, 1237, 1221), (1262, 1251, 1236, 1232), (1260, 1245, 1225, 1227), (1245, 1242, 1221, 1225), (1243, 1263, 1235, 1223), (1246, 1253, 1240, 1228), (1263, 1246, 1228, 1235), (1249, 1259, 1226, 1233), (1254, 1248, 1231, 1241), (1247, 1255, 1218, 1229), (1255, 1256, 1219, 1218), (1244, 1257, 1220, 1224), (1313, 1309, 1399, 1407), (1336, 1316, 1423, 1404), (1305, 1292, 1408, 1391), (1289, 1271, 1378, 1358), (1261, 1258, 1345, 1351), (1263, 1243, 1367, 1355), (1309, 1306, 1393, 1399), (1337, 1319, 1426, 1406), (1287, 1270, 1377, 1354), (1311, 1291, 1415, 1403), (1272, 1276, 1383, 1379), (1250, 1259, 1347, 1371), (1335, 1318, 1425, 1402), (1298, 1307, 1395, 1419), (1320, 1324, 1431, 1427), (1280, 1278, 1385, 1340), (1262, 1252, 1372, 1353), (1253, 1246, 1365, 1366), (1310, 1300, 1420, 1401), (1328, 1326, 1433, 1388), (1270, 1277, 1384, 1377), (1301, 1294, 1413, 1414), (1276, 1286, 1352, 1383), (1254, 1256, 1341, 1363), (1301, 1306, 1282, 1277), (1306, 1309, 1285, 1282), (1300, 1310, 1286, 1276), (1296, 1300, 1276, 1272), (1312, 1292, 1268, 1288), (1298, 1291, 1267, 1274), (1305, 1297, 1273, 1281), (1299, 1308, 1284, 1275), (1309, 1313, 1289, 1285), (1307, 1298, 1274, 1283), (1304, 1302, 1278, 1280), (1313, 1295, 1271, 1289), (1290, 1312, 1288, 1266), (1310, 1299, 1275, 1286), (1308, 1293, 1269, 1284), (1293, 1290, 1266, 1269), (1291, 1311, 1287, 1267), (1294, 1301, 1277, 1270), (1311, 1294, 1270, 1287), (1297, 1307, 1283, 1273), (1302, 1296, 1272, 1278), (1295, 1303, 1279, 1271), (1303, 1304, 1280, 1279), (1292, 1305, 1281, 1268), (1318, 1325, 1432, 1425), (1302, 1304, 1389, 1411), (1324, 1334, 1400, 1431), (1283, 1274, 1381, 1346), (1252, 1248, 1362, 1372), (1246, 1263, 1355, 1365), (1300, 1296, 1410, 1420), (1331, 1322, 1429, 1394), (1267, 1287, 1354, 1374), (1294, 1311, 1403, 1413), (1282, 1285, 1350, 1344), (1247, 1265, 1359, 1361), (1315, 1335, 1402, 1422), (1268, 1281, 1342, 1375), (1295, 1313, 1407, 1409), (1330, 1333, 1398, 1392), (1285, 1289, 1358, 1350), (1244, 1264, 1357, 1360), (1316, 1329, 1390, 1423), (1259, 1249, 1364, 1347), (1292, 1312, 1405, 1408), (1333, 1337, 1406, 1398), (1269, 1266, 1373, 1376), (1307, 1297, 1412, 1395), (328, 327, 1330, 1325), (327, 326, 1333, 1330), (319, 318, 1334, 1324), (320, 319, 1324, 1320), (313, 312, 1316, 1336), (308, 307, 1315, 1322), (311, 310, 1321, 1329), (317, 316, 1332, 1323), (326, 325, 1337, 1333), (309, 308, 1322, 1331), (322, 321, 1326, 1328), (325, 324, 1319, 1337), (314, 313, 1336, 1314), (318, 317, 1323, 1334), (316, 315, 1317, 1332), (315, 314, 1314, 1317), (307, 306, 1335, 1315), (305, 328, 1325, 1318), (306, 305, 1318, 1335), (310, 309, 1331, 1321), (321, 320, 1320, 1326), (324, 323, 1327, 1319), (323, 322, 1328, 1327), (312, 311, 1329, 1316), (1375, 1342, 1343, 1360), (1338, 1340, 1341, 1339), (1378, 1338, 1339, 1361), (1385, 1379, 1362, 1363), (1380, 1346, 1347, 1364), (1354, 1377, 1365, 1355), (1377, 1384, 1366, 1365), (1374, 1354, 1355, 1367), (1376, 1373, 1368, 1369), (1348, 1376, 1369, 1349), (1352, 1382, 1370, 1353), (1373, 1356, 1357, 1368), (1358, 1378, 1361, 1359), (1340, 1385, 1363, 1341), (1346, 1381, 1371, 1347), (1350, 1358, 1359, 1351), (1382, 1348, 1349, 1370), (1342, 1380, 1364, 1343), (1381, 1374, 1367, 1371), (1356, 1375, 1360, 1357), (1379, 1383, 1372, 1362), (1383, 1352, 1353, 1372), (1344, 1350, 1351, 1345), (1384, 1344, 1345, 1366), (1423, 1390, 1391, 1408), (1386, 1388, 1389, 1387), (1426, 1386, 1387, 1409), (1433, 1427, 1410, 1411), (1428, 1394, 1395, 1412), (1402, 1425, 1413, 1403), (1425, 1432, 1414, 1413), (1422, 1402, 1403, 1415), (1424, 1421, 1416, 1417), (1396, 1424, 1417, 1397), (1400, 1430, 1418, 1401), (1421, 1404, 1405, 1416), (1406, 1426, 1409, 1407), (1388, 1433, 1411, 1389), (1394, 1429, 1419, 1395), (1398, 1406, 1407, 1399), (1430, 1396, 1397, 1418), (1390, 1428, 1412, 1391), (1429, 1422, 1415, 1419), (1404, 1423, 1408, 1405), (1427, 1431, 1420, 1410), (1431, 1400, 1401, 1420), (1392, 1398, 1399, 1393), (1432, 1392, 1393, 1414), (1257, 1244, 1360, 1343), (1321, 1331, 1394, 1428), (1265, 1261, 1351, 1359), (1288, 1268, 1375, 1356), (1290, 1293, 1417, 1416), (1273, 1283, 1346, 1380), (1314, 1336, 1404, 1421), (1306, 1301, 1414, 1393), (1242, 1245, 1369, 1368), (1304, 1303, 1387, 1389), (1258, 1253, 1366, 1345), (1266, 1288, 1356, 1373), (1322, 1315, 1422, 1429), (1308, 1299, 1418, 1397), (1256, 1255, 1339, 1341), (1326, 1320, 1427, 1433), (1274, 1267, 1374, 1381), (1260, 1251, 1370, 1349), (1293, 1308, 1397, 1417), (1278, 1272, 1379, 1385), (1334, 1323, 1430, 1400), (1245, 1260, 1349, 1369), (1286, 1275, 1382, 1352), (1303, 1295, 1409, 1387), (1329, 1321, 1428, 1390), (1297, 1305, 1391, 1412), (1255, 1247, 1361, 1339), (1319, 1327, 1386, 1426), (1249, 1257, 1343, 1364), (1281, 1273, 1380, 1342), (1299, 1310, 1401, 1418), (1271, 1279, 1338, 1378), (1332, 1317, 1424, 1396), (1251, 1262, 1353, 1370), (1284, 1269, 1376, 1348), (1296, 1302, 1411, 1410), (1323, 1332, 1396, 1430), (1291, 1298, 1419, 1415), (1248, 1254, 1363, 1362), (1327, 1328, 1388, 1386), (1243, 1250, 1371, 1367), (1275, 1284, 1348, 1382), (1325, 1330, 1392, 1432), (1312, 1290, 1416, 1405), (1279, 1280, 1340, 1338), (1317, 1314, 1421, 1424), (1264, 1242, 1368, 1357), (1277, 1282, 1344, 1384), (643, 1441, 1453, 644), (645, 1446, 1451, 646), (662, 1457, 1444, 663), (660, 1437, 1455, 661), (659, 1434, 1437, 660), (658, 1436, 1434, 659), (657, 1452, 1436, 658), (656, 1450, 1452, 657), (655, 1447, 1450, 656), (1493, 1488, 1523, 1533), (626, 627, 1524, 1529), (652, 1445, 1438, 653), (651, 1440, 1445, 652), (649, 648, 1448, 1442), (646, 1451, 1449, 647), (644, 1453, 1446, 645), (642, 1435, 1441, 643), (650, 1443, 1440, 651), (649, 1442, 1443, 650), (647, 1449, 1448, 648), (1457, 1455, 1562, 1559), (661, 1455, 1457, 662), (1476, 1460, 1580, 1596), (641, 1456, 1435, 642), (1486, 1487, 1463, 1462), (1487, 1495, 1471, 1463), (625, 626, 1529, 1517), (1436, 1452, 1565, 1564), (1496, 1497, 1540, 1539), (631, 632, 1545, 1538), (1477, 1470, 1590, 1597), (1492, 1504, 1552, 1532), (1462, 1463, 1583, 1582), (1442, 1448, 1572, 1573), (1486, 1493, 1533, 1519), (1456, 1454, 1554, 1577), (1460, 1458, 1578, 1580), (630, 631, 1538, 1522), (1434, 1436, 1564, 1563), (1491, 1490, 1526, 1528), (628, 629, 1520, 1527), (1475, 1473, 1593, 1595), (1499, 1494, 1535, 1546), (1481, 1479, 1599, 1553), (1445, 1440, 1571, 1570), (1479, 1459, 1579, 1599), (1498, 1495, 1537, 1544), (617, 618, 1509, 1534), (1448, 1449, 1574, 1572), (1458, 1461, 1581, 1578), (1460, 1484, 1482, 1458), (1476, 1500, 1484, 1460), (1474, 1498, 1500, 1476), (1471, 1495, 1498, 1474), (1469, 1493, 1486, 1462), (1464, 1488, 1493, 1469), (1466, 1472, 1496, 1490), (1475, 1499, 1497, 1473), (1467, 1491, 1488, 1464), (1466, 1490, 1491, 1467), (1473, 1497, 1496, 1472), (1458, 1482, 1604, 1602), (1499, 1475, 1603, 1605), (1551, 1534, 1509, 1508), (1550, 1542, 1543, 1552), (1540, 1518, 1516, 1539), (1526, 1517, 1529, 1528), (1528, 1529, 1524, 1523), (1508, 1509, 1512, 1525), (1549, 1513, 1536, 1535), (1546, 1541, 1518, 1540), (1526, 1539, 1516, 1517), (1523, 1524, 1527, 1533), (1533, 1527, 1520, 1519), (1537, 1538, 1545, 1544), (1544, 1545, 1548, 1547), (1547, 1548, 1511, 1510), (1510, 1511, 1507, 1506), (1506, 1507, 1515, 1514), (1514, 1515, 1542, 1550), (1552, 1543, 1530, 1532), (1535, 1536, 1541, 1546), (1525, 1512, 1513, 1549), (1583, 1591, 1567, 1568), (1582, 1583, 1568, 1569), (1553, 1599, 1577, 1554), (1588, 1553, 1554, 1560), (1555, 1585, 1597, 1556), (1557, 1590, 1595, 1558), (1559, 1600, 1588, 1560), (1561, 1581, 1598, 1562), (1563, 1578, 1581, 1561), (1564, 1580, 1578, 1563), (1565, 1596, 1580, 1564), (1566, 1594, 1596, 1565), (1567, 1591, 1594, 1566), (1570, 1589, 1582, 1569), (1571, 1584, 1589, 1570), (1573, 1572, 1592, 1586), (1558, 1595, 1593, 1574), (1556, 1597, 1590, 1557), (1575, 1579, 1585, 1555), (1576, 1587, 1584, 1571), (1573, 1586, 1587, 1576), (1574, 1593, 1592, 1572), (1562, 1598, 1600, 1559), (1577, 1599, 1579, 1575), (1522, 1538, 1537, 1521), (1520, 1522, 1521, 1519), (1531, 1534, 1551, 1601), (1530, 1531, 1601, 1532), (624, 625, 1517, 1516), (1450, 1447, 1567, 1566), (1487, 1486, 1519, 1521), (1471, 1474, 1594, 1591), (1435, 1456, 1577, 1575), (635, 636, 1515, 1507), (1497, 1499, 1546, 1540), (1451, 1446, 1557, 1558), (1470, 1475, 1595, 1590), (1441, 1435, 1575, 1555), (629, 630, 1522, 1520), (627, 628, 1527, 1524), (1482, 1484, 1510, 1506), (1466, 1467, 1587, 1586), (1447, 1439, 1568, 1567), (1503, 1505, 1601, 1551), (1469, 1462, 1582, 1589), (633, 634, 1511, 1548), (621, 622, 1541, 1536), (1494, 1501, 1549, 1535), (1444, 1457, 1559, 1560), (1480, 1468, 1588, 1600), (623, 624, 1516, 1518), (1440, 1443, 1576, 1571), (1484, 1500, 1547, 1510), (1473, 1472, 1592, 1593), (632, 633, 1548, 1545), (620, 621, 1536, 1513), (638, 639, 1530, 1543), (1439, 1438, 1569, 1568), (1505, 1492, 1532, 1601), (1464, 1469, 1589, 1584), (1489, 1483, 1508, 1525), (1455, 1437, 1561, 1562), (1461, 1478, 1598, 1581), (1443, 1442, 1573, 1576), (1500, 1498, 1544, 1547), (1478, 1480, 1600, 1598), (618, 619, 1512, 1509), (639, 640, 1531, 1530), (1438, 1445, 1570, 1569), (1468, 1481, 1553, 1588), (1501, 1489, 1525, 1549), (1472, 1466, 1586, 1592), (637, 638, 1543, 1542), (1488, 1491, 1528, 1523), (1437, 1434, 1563, 1561), (636, 637, 1542, 1515), (1602, 1604, 1740, 1738), (1605, 1603, 1739, 1741), (57, 1635, 1634, 56), (35, 1613, 1612, 34), (46, 1624, 1623, 45), (55, 1633, 1632, 54), (33, 1611, 1610, 32), (44, 1622, 1621, 43), (32, 1610, 1641, 63), (53, 1631, 1630, 52), (42, 1620, 1619, 41), (62, 1640, 1639, 61), (51, 1629, 1628, 50), (40, 1618, 1617, 39), (60, 1638, 1637, 59), (49, 1627, 1626, 48), (38, 1616, 1615, 37), (58, 1636, 1635, 57), (36, 1614, 1613, 35), (47, 1625, 1624, 46), (56, 1634, 1633, 55), (34, 1612, 1611, 33), (45, 1623, 1622, 44), (54, 1632, 1631, 53), (43, 1621, 1620, 42), (63, 1641, 1640, 62), (52, 1630, 1629, 51), (41, 1619, 1618, 40), (61, 1639, 1638, 60), (50, 1628, 1627, 49), (39, 1617, 1616, 38), (59, 1637, 1636, 58), (37, 1615, 1614, 36), (48, 1626, 1625, 47), (1633, 1634, 1666, 1665), (1611, 1612, 1644, 1643), (1622, 1623, 1655, 1654), (1631, 1632, 1664, 1663), (1620, 1621, 1653, 1652), (1640, 1641, 1673, 1672), (1629, 1630, 1662, 1661), (1618, 1619, 1651, 1650), (1638, 1639, 1671, 1670), (1627, 1628, 1660, 1659), (1616, 1617, 1649, 1648), (1636, 1637, 1669, 1668), (1614, 1615, 1647, 1646), (1625, 1626, 1658, 1657), (1634, 1635, 1667, 1666), (1612, 1613, 1645, 1644), (1623, 1624, 1656, 1655), (1632, 1633, 1665, 1664), (1610, 1611, 1643, 1642), (1621, 1622, 1654, 1653), (1641, 1610, 1642, 1673), (1630, 1631, 1663, 1662), (1619, 1620, 1652, 1651), (1639, 1640, 1672, 1671), (1628, 1629, 1661, 1660), (1617, 1618, 1650, 1649), (1637, 1638, 1670, 1669), (1626, 1627, 1659, 1658), (1615, 1616, 1648, 1647), (1635, 1636, 1668, 1667), (1613, 1614, 1646, 1645), (1624, 1625, 1657, 1656), (1673, 1642, 1674, 1705), (1662, 1663, 1695, 1694), (1645, 1646, 1678, 1677), (1656, 1657, 1689, 1688), (1671, 1672, 1704, 1703), (1660, 1661, 1693, 1692), (1643, 1644, 1676, 1675), (1654, 1655, 1687, 1686), (1669, 1670, 1702, 1701), (1652, 1653, 1685, 1684), (1667, 1668, 1700, 1699), (1650, 1651, 1683, 1682), (1665, 1666, 1698, 1697), (1659, 1660, 1692, 1691), (1648, 1649, 1681, 1680), (1663, 1664, 1696, 1695), (1646, 1647, 1679, 1678), (1657, 1658, 1690, 1689), (1672, 1673, 1705, 1704), (1661, 1662, 1694, 1693), (1644, 1645, 1677, 1676), (1655, 1656, 1688, 1687), (1670, 1671, 1703, 1702), (1642, 1643, 1675, 1674), (1653, 1654, 1686, 1685), (1668, 1669, 1701, 1700), (1651, 1652, 1684, 1683), (1666, 1667, 1699, 1698), (1649, 1650, 1682, 1681), (1664, 1665, 1697, 1696), (1658, 1659, 1691, 1690), (1647, 1648, 1680, 1679), (1696, 1697, 1729, 1728), (1674, 1675, 1707, 1706), (1685, 1686, 1718, 1717), (1705, 1674, 1706, 1737), (1694, 1695, 1727, 1726), (1683, 1684, 1716, 1715), (1703, 1704, 1736, 1735), (1692, 1693, 1725, 1724), (1681, 1682, 1714, 1713), (1701, 1702, 1734, 1733), (1690, 1691, 1723, 1722), (1679, 1680, 1712, 1711), (1699, 1700, 1732, 1731), (1677, 1678, 1710, 1709), (1688, 1689, 1721, 1720), (1697, 1698, 1730, 1729), (1675, 1676, 1708, 1707), (1686, 1687, 1719, 1718), (1695, 1696, 1728, 1727), (1684, 1685, 1717, 1716), (1704, 1705, 1737, 1736), (1693, 1694, 1726, 1725), (1682, 1683, 1715, 1714), (1702, 1703, 1735, 1734), (1691, 1692, 1724, 1723), (1680, 1681, 1713, 1712), (1700, 1701, 1733, 1732), (1678, 1679, 1711, 1710), (1689, 1690, 1722, 1721), (1698, 1699, 1731, 1730), (1676, 1677, 1709, 1708), (1687, 1688, 1720, 1719), (1707, 1708, 1709, 1710, 1711, 1712, 1713, 1714, 1715, 1716, 1717, 1718, 1719, 1720, 1721, 1722, 1723, 1724, 1725, 1726, 1727, 1728, 1729, 1730, 1731, 1732, 1733, 1734, 1735, 1736, 1737, 1706), (1475, 1499, 1607, 1606), (1482, 1458, 1608, 1609)])
me_mesh_001.polygons.foreach_set('use_smooth', [True] * 1716)
me_mesh_001.use_remesh_preserve_volume = False
me_mesh_001.use_remesh_preserve_attributes = False
me_mesh_001.use_mirror_vertex_groups = False
me_mesh_001.update()

# ---- objects
ob_hat_and_coat_hook_2 = bpy.data.objects.new('Hat and Coat Hook 2', me_mesh_001)

# ---- transforms, parenting, visibility, modifiers, constraints
ob_hat_and_coat_hook_2.location = (0.0, 0.0, -7.362e-23)
ob_hat_and_coat_hook_2.lineart.crease_threshold = 0.0

# ---- collection membership
col_collection.objects.link(ob_hat_and_coat_hook_2)

# ---- scene / render settings (as saved in the file)
scene.frame_start = 1; scene.frame_end = 250; scene.frame_set(1)
scene.render.engine = 'BLENDER_EEVEE_NEXT'
scene.cycles.use_denoising = False
scene.cycles.samples = 128
scene.cycles.sampling_pattern = 'TABULATED_SOBOL'
scene.cycles.use_adaptive_sampling = False
scene.cycles.use_light_tree = False
scene.view_settings.view_transform = 'Filmic'
bpy.context.view_layer.update()

# ---- added for rendering (the .blend has no active camera and no usable light): camera, sun
cam_auto = bpy.data.cameras.new('AutoCamera')
cam_auto.lens = 50.0
cam_auto.sensor_width = 36.0
cam_auto.clip_end = 1000.0
ob_auto_camera = bpy.data.objects.new('AutoCamera', cam_auto)
scene.collection.objects.link(ob_auto_camera)
ob_auto_camera.location = (0.185045, -0.236341, 0.166029)
ob_auto_camera.rotation_euler = (1.09748, -7.21219e-08, 0.694738)
scene.camera = ob_auto_camera
light_auto_sun = bpy.data.lights.new('AutoSun', 'SUN')
light_auto_sun.energy = 3.0
light_auto_sun.angle = 0.0523599
ob_auto_sun = bpy.data.objects.new('AutoSun', light_auto_sun)
scene.collection.objects.link(ob_auto_sun)
ob_auto_sun.rotation_euler = (0.872665, 0.174533, 0.523599)
bpy.context.view_layer.update()
